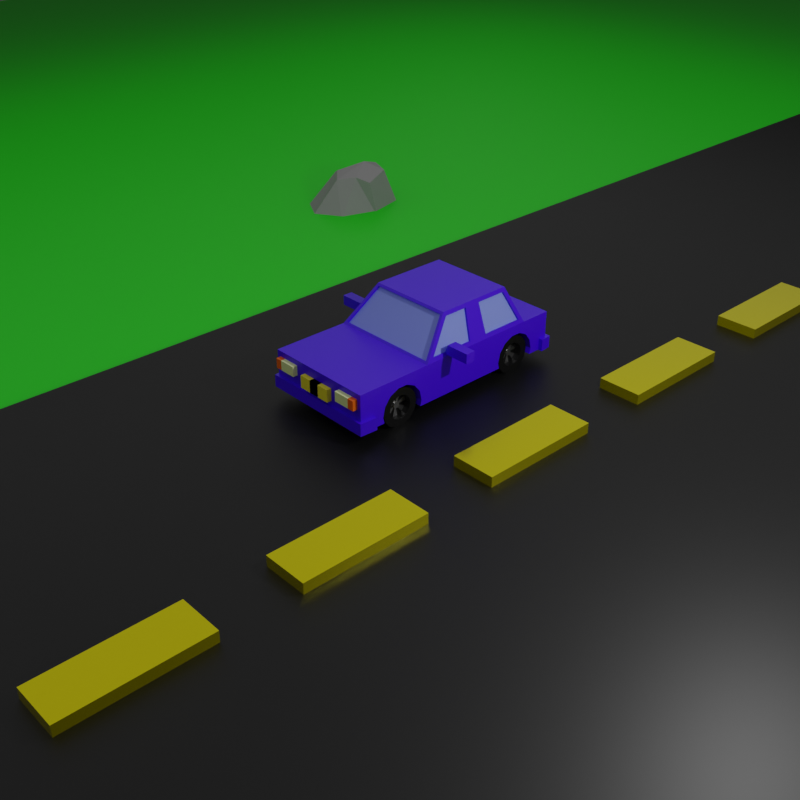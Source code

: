 # Source: LowPolyCar.blend  (saved by Blender 2.92.15; exported with 4.5.12 LTS)
import bpy
from mathutils import Matrix  # noqa: F401  (used for matrix-valued properties, if any)

bpy.ops.wm.read_factory_settings(use_empty=True)
scene = bpy.context.scene
scene.name = 'Scene'

# ---- collections
col_collection = bpy.data.collections.new('Collection'); scene.collection.children.link(col_collection)

# ---- materials (node trees are filled in below, after node groups)
mat_car = bpy.data.materials.new('Car')
mat_car.alpha_threshold = 0.0
mat_car.line_color = (0.0, 0.0, 0.0, 1.0)
mat_window = bpy.data.materials.new('Window')
mat_tire = bpy.data.materials.new('Tire')
mat_chrome = bpy.data.materials.new('Chrome')
mat_lights = bpy.data.materials.new('Lights')
mat_indicators = bpy.data.materials.new('Indicators')
mat_number_plate = bpy.data.materials.new('Number Plate')
mat_grass = bpy.data.materials.new('Grass')
mat_road = bpy.data.materials.new('Road')
mat_road_light = bpy.data.materials.new('Road Light')
mat_rock = bpy.data.materials.new('Rock')

# ---- material node trees
mat_car.use_nodes = True; mat_car.node_tree.nodes.clear()
_N = mat_car.node_tree.nodes; _L = mat_car.node_tree.links
n0 = _N.new('ShaderNodeOutputMaterial'); n0.name = 'Material Output'; n0.location = (300, 300)
n1 = _N.new('ShaderNodeBsdfPrincipled'); n1.name = 'Principled BSDF'; n1.location = (10, 300)
n1.distribution = 'GGX'
n1.subsurface_method = 'BURLEY'
n1.inputs[0].default_value = (0.05281, 0.0, 0.8, 1.0)
n1.inputs[2].default_value = 0.4
n1.inputs[3].default_value = 1.45
n1.inputs[27].default_value = (0.0, 0.0, 0.0, 1.0)
n1.inputs[28].default_value = 1.0
_L.new(n1.outputs[0], n0.inputs[0])
n0.is_active_output = True
mat_window.use_nodes = True; mat_window.node_tree.nodes.clear()
_N = mat_window.node_tree.nodes; _L = mat_window.node_tree.links
n0 = _N.new('ShaderNodeBsdfPrincipled'); n0.name = 'Principled BSDF'; n0.location = (10, 300)
n0.distribution = 'GGX'
n0.subsurface_method = 'BURLEY'
n0.inputs[0].default_value = (0.1925, 0.2474, 0.8, 1.0)
n0.inputs[3].default_value = 1.45
n0.inputs[27].default_value = (0.0, 0.0, 0.0, 1.0)
n0.inputs[28].default_value = 1.0
n1 = _N.new('ShaderNodeOutputMaterial'); n1.name = 'Material Output'; n1.location = (300, 300)
_L.new(n0.outputs[0], n1.inputs[0])
n1.is_active_output = True
mat_tire.use_nodes = True; mat_tire.node_tree.nodes.clear()
_N = mat_tire.node_tree.nodes; _L = mat_tire.node_tree.links
n0 = _N.new('ShaderNodeBsdfPrincipled'); n0.name = 'Principled BSDF'; n0.location = (10, 300)
n0.distribution = 'GGX'
n0.subsurface_method = 'BURLEY'
n0.inputs[0].default_value = (0.0, 0.0, 0.0, 1.0)
n0.inputs[3].default_value = 1.45
n0.inputs[27].default_value = (0.0, 0.0, 0.0, 1.0)
n0.inputs[28].default_value = 1.0
n1 = _N.new('ShaderNodeOutputMaterial'); n1.name = 'Material Output'; n1.location = (300, 300)
_L.new(n0.outputs[0], n1.inputs[0])
n1.is_active_output = True
mat_chrome.use_nodes = True; mat_chrome.node_tree.nodes.clear()
_N = mat_chrome.node_tree.nodes; _L = mat_chrome.node_tree.links
n0 = _N.new('ShaderNodeBsdfPrincipled'); n0.name = 'Principled BSDF'; n0.location = (10, 300)
n0.distribution = 'GGX'
n0.subsurface_method = 'BURLEY'
n0.inputs[0].default_value = (0.402, 0.402, 0.402, 1.0)
n0.inputs[1].default_value = 1.0
n0.inputs[2].default_value = 0.3734
n0.inputs[3].default_value = 1.45
n0.inputs[27].default_value = (0.0, 0.0, 0.0, 1.0)
n0.inputs[28].default_value = 1.0
n1 = _N.new('ShaderNodeOutputMaterial'); n1.name = 'Material Output'; n1.location = (300, 300)
_L.new(n0.outputs[0], n1.inputs[0])
n1.is_active_output = True
mat_lights.use_nodes = True; mat_lights.node_tree.nodes.clear()
_N = mat_lights.node_tree.nodes; _L = mat_lights.node_tree.links
n0 = _N.new('ShaderNodeBsdfPrincipled'); n0.name = 'Principled BSDF'; n0.location = (10, 300)
n0.distribution = 'GGX'
n0.subsurface_method = 'BURLEY'
n0.inputs[0].default_value = (0.7308, 0.8, 0.3749, 1.0)
n0.inputs[3].default_value = 1.45
n0.inputs[27].default_value = (0.0, 0.0, 0.0, 1.0)
n0.inputs[28].default_value = 1.0
n1 = _N.new('ShaderNodeOutputMaterial'); n1.name = 'Material Output'; n1.location = (300, 300)
_L.new(n0.outputs[0], n1.inputs[0])
n1.is_active_output = True
mat_indicators.use_nodes = True; mat_indicators.node_tree.nodes.clear()
_N = mat_indicators.node_tree.nodes; _L = mat_indicators.node_tree.links
n0 = _N.new('ShaderNodeBsdfPrincipled'); n0.name = 'Principled BSDF'; n0.location = (10, 300)
n0.distribution = 'GGX'
n0.subsurface_method = 'BURLEY'
n0.inputs[0].default_value = (0.8, 0.1284, 0.0, 1.0)
n0.inputs[3].default_value = 1.45
n0.inputs[27].default_value = (0.0, 0.0, 0.0, 1.0)
n0.inputs[28].default_value = 1.0
n1 = _N.new('ShaderNodeOutputMaterial'); n1.name = 'Material Output'; n1.location = (300, 300)
_L.new(n0.outputs[0], n1.inputs[0])
n1.is_active_output = True
mat_number_plate.use_nodes = True; mat_number_plate.node_tree.nodes.clear()
_N = mat_number_plate.node_tree.nodes; _L = mat_number_plate.node_tree.links
n0 = _N.new('ShaderNodeBsdfPrincipled'); n0.name = 'Principled BSDF'; n0.location = (10, 300)
n0.distribution = 'GGX'
n0.subsurface_method = 'BURLEY'
n0.inputs[0].default_value = (0.8, 0.6906, 0.0288, 1.0)
n0.inputs[3].default_value = 1.45
n0.inputs[27].default_value = (0.0, 0.0, 0.0, 1.0)
n0.inputs[28].default_value = 1.0
n1 = _N.new('ShaderNodeOutputMaterial'); n1.name = 'Material Output'; n1.location = (300, 300)
_L.new(n0.outputs[0], n1.inputs[0])
n1.is_active_output = True
mat_grass.use_nodes = True; mat_grass.node_tree.nodes.clear()
_N = mat_grass.node_tree.nodes; _L = mat_grass.node_tree.links
n0 = _N.new('ShaderNodeBsdfPrincipled'); n0.name = 'Principled BSDF'; n0.location = (10, 300)
n0.distribution = 'GGX'
n0.subsurface_method = 'BURLEY'
n0.inputs[0].default_value = (0.007218, 0.8, 0.0, 1.0)
n0.inputs[3].default_value = 1.45
n0.inputs[27].default_value = (0.0, 0.0, 0.0, 1.0)
n0.inputs[28].default_value = 1.0
n1 = _N.new('ShaderNodeOutputMaterial'); n1.name = 'Material Output'; n1.location = (300, 300)
_L.new(n0.outputs[0], n1.inputs[0])
n1.is_active_output = True
mat_road.use_nodes = True; mat_road.node_tree.nodes.clear()
_N = mat_road.node_tree.nodes; _L = mat_road.node_tree.links
n0 = _N.new('ShaderNodeBsdfPrincipled'); n0.name = 'Principled BSDF'; n0.location = (10, 300)
n0.distribution = 'GGX'
n0.subsurface_method = 'BURLEY'
n0.inputs[0].default_value = (0.0, 0.0, 0.0, 1.0)
n0.inputs[3].default_value = 1.45
n0.inputs[27].default_value = (0.0, 0.0, 0.0, 1.0)
n0.inputs[28].default_value = 1.0
n1 = _N.new('ShaderNodeOutputMaterial'); n1.name = 'Material Output'; n1.location = (300, 300)
_L.new(n0.outputs[0], n1.inputs[0])
n1.is_active_output = True
mat_road_light.use_nodes = True; mat_road_light.node_tree.nodes.clear()
_N = mat_road_light.node_tree.nodes; _L = mat_road_light.node_tree.links
n0 = _N.new('ShaderNodeBsdfPrincipled'); n0.name = 'Principled BSDF'; n0.location = (10, 300)
n0.distribution = 'GGX'
n0.subsurface_method = 'BURLEY'
n0.inputs[0].default_value = (0.8, 0.7079, 0.0, 1.0)
n0.inputs[1].default_value = 0.8101
n0.inputs[2].default_value = 0.2025
n0.inputs[3].default_value = 1.45
n0.inputs[27].default_value = (0.0, 0.0, 0.0, 1.0)
n0.inputs[28].default_value = 1.0
n1 = _N.new('ShaderNodeOutputMaterial'); n1.name = 'Material Output'; n1.location = (300, 300)
_L.new(n0.outputs[0], n1.inputs[0])
n1.is_active_output = True
mat_rock.use_nodes = True; mat_rock.node_tree.nodes.clear()
_N = mat_rock.node_tree.nodes; _L = mat_rock.node_tree.links
n0 = _N.new('ShaderNodeBsdfPrincipled'); n0.name = 'Principled BSDF'; n0.location = (10, 300)
n0.distribution = 'GGX'
n0.subsurface_method = 'BURLEY'
n0.inputs[0].default_value = (0.281, 0.281, 0.281, 1.0)
n0.inputs[3].default_value = 1.45
n0.inputs[27].default_value = (0.0, 0.0, 0.0, 1.0)
n0.inputs[28].default_value = 1.0
n1 = _N.new('ShaderNodeOutputMaterial'); n1.name = 'Material Output'; n1.location = (300, 300)
_L.new(n0.outputs[0], n1.inputs[0])
n1.is_active_output = True

# ---- world
world_world = bpy.data.worlds.new('World'); scene.world = world_world
world_world.use_nodes = True; world_world.node_tree.nodes.clear()
_N = world_world.node_tree.nodes; _L = world_world.node_tree.links
n0 = _N.new('ShaderNodeOutputWorld'); n0.name = 'World Output'; n0.location = (300, 300)
n1 = _N.new('ShaderNodeBackground'); n1.name = 'Background'; n1.location = (10, 300)
n1.inputs[0].default_value = (0.05088, 0.05088, 0.05088, 1.0)
_L.new(n1.outputs[0], n0.inputs[0])
n0.is_active_output = True
world_world.color = (0.05088, 0.05088, 0.05088)
world_world.use_sun_shadow = False
world_world.sun_shadow_jitter_overblur = 0.0

# ---- cameras
cam_camera = bpy.data.cameras.new('Camera')
cam_camera.clip_end = 100.0
cam_camera.ortho_scale = 7.314

# ---- lights
light_light = bpy.data.lights.new('Light', 'POINT')
light_light.transmission_factor = 0.0
light_light.energy = 1000.0
light_light.shadow_soft_size = 0.1
light_light.shadow_maximum_resolution = 0.006
light_light.use_absolute_resolution = True
light_area = bpy.data.lights.new('Area', 'AREA')
light_area.transmission_factor = 0.0
light_area.energy = 2057.0
light_area.shadow_soft_size = 1.0
light_area.shadow_maximum_resolution = 0.006
light_area.use_absolute_resolution = True
light_area.size = 1.0
light_area.size_y = 1.0

# ---- meshes
me_cube = bpy.data.meshes.new('Cube')
me_cube.from_pydata([(0.9748, 1.699, 0.4066), (1.0, 1.804, -0.3389), (1.0, -1.804, 0.3389), (1.0, -1.804, -0.3389), (-0.9748, 1.699, 0.4066), (-1.0, 1.804, -0.3389), (-1.0, -1.804, 0.3389), (-1.0, -1.804, -0.3389), (-1.0, -0.4302, -0.3389), (0.9748, -0.2758, 0.4066), (-0.9748, -0.2758, 0.4066), (1.0, -0.4302, -0.3389), (-0.7868, 0.1742, 0.9117), (-0.7868, 1.489, 0.9117), (0.7868, 1.489, 0.9117), (0.7868, 0.1742, 0.9117), (1.0, 2.383, -0.3389), (-1.0, 2.383, -0.3389), (1.0, 2.383, 0.3389), (-1.0, 2.383, 0.3389), (-0.9748, 0.547, 0.4066), (-0.9748, 0.9071, 0.4066), (1.0, 0.6105, -0.3389), (1.0, 0.8345, -0.3389), (-1.0, 0.8345, -0.3389), (-1.0, 0.6105, -0.3389), (0.9748, 0.9071, 0.4066), (0.9748, 0.547, 0.4066), (-0.7868, 0.6162, 0.9117), (-0.7868, 0.9101, 0.9117), (0.7868, 0.9101, 0.9117), (0.7868, 0.6162, 0.9117), (-1.0, 0.8345, 0.3389), (-0.9302, 1.785, 0.3849), (1.0, 0.6105, 0.3389), (0.9344, -0.3971, 0.3761), (-0.7616, 0.8383, 0.9793), (-0.726, 1.557, 0.9333), (0.7616, 0.6982, 0.9793), (0.7237, 0.1073, 0.9421), (0.726, 1.557, 0.9333), (0.9302, 1.785, 0.3849), (-0.7237, 0.1073, 0.9421), (-0.9344, -0.3971, 0.3761), (-1.0, 0.6105, 0.3389), (1.0, 0.8345, 0.3389), (-0.7616, 0.6982, 0.9793), (0.7616, 0.8383, 0.9793), (-1.0, 1.804, 0.3389), (1.0, 1.804, 0.3389), (-1.0, -0.4302, 0.3389), (1.0, -0.4302, 0.3389), (-0.7616, 1.538, 0.9793), (0.7616, 1.538, 0.9793), (-0.7616, 0.1405, 0.9793), (0.7616, 0.1405, 0.9793), (-0.9388, 0.9071, 0.3932), (-0.9388, 1.699, 0.3932), (0.9388, 0.547, 0.3932), (0.9388, -0.2758, 0.3932), (-0.7508, 0.9101, 0.8983), (-0.7508, 1.489, 0.8983), (0.7508, 0.6162, 0.8983), (0.7508, 0.1742, 0.8983), (0.7508, 1.489, 0.8983), (0.9388, 1.699, 0.3932), (-0.7508, 0.1742, 0.8983), (-0.9388, -0.2758, 0.3932), (-0.9388, 0.547, 0.3932), (0.9388, 0.9071, 0.3932), (-0.7508, 0.6162, 0.8983), (0.7508, 0.9101, 0.8983), (-0.9302, 1.75, 0.3702), (0.9302, 1.75, 0.3702), (-0.9344, -0.3684, 0.3506), (0.9344, -0.3684, 0.3506), (-0.726, 1.522, 0.9186), (0.726, 1.522, 0.9186), (-0.7237, 0.136, 0.9166), (0.7237, 0.136, 0.9166), (-1.0, -1.537, -0.3389), (1.0, -1.537, 0.3389), (-1.0, -1.537, 0.3389), (1.0, -1.537, -0.3389), (1.0, 1.804, -0.1216), (-1.0, -1.804, -0.1216), (1.0, -1.804, -0.1216), (-1.0, 1.804, -0.1216), (1.0, -0.4302, -0.1216), (-1.0, -0.4302, -0.1216), (1.0, 2.383, -0.1216), (-1.0, 2.383, -0.1216), (1.0, 0.8345, -0.1216), (1.0, 0.6105, -0.1216), (-1.0, 0.6105, -0.1216), (-1.0, 0.8345, -0.1216), (-1.0, -1.537, -0.1216), (1.0, -1.537, -0.1216), (-1.068, -1.537, -0.3389), (-1.048, -1.852, -0.3389), (1.048, -1.852, -0.1216), (1.048, -1.852, -0.3389), (1.068, -1.537, -0.3389), (-1.068, -1.537, -0.1216), (1.068, -1.537, -0.1216), (-1.048, -1.852, -0.1216), (1.0, 2.227, 0.3389), (-1.0, 2.227, 0.3389), (1.0, 2.227, -0.3389), (-1.0, 2.227, -0.3389), (-1.0, 2.227, -0.1216), (1.0, 2.227, -0.1216), (1.057, 2.44, -0.3389), (-1.057, 2.44, -0.3389), (1.057, 2.44, -0.1216), (-1.057, 2.44, -0.1216), (1.081, 2.227, -0.3389), (-1.081, 2.227, -0.1216), (1.081, 2.227, -0.1216), (-1.081, 2.227, -0.3389)], [], [(81, 82, 6, 2), (86, 2, 6, 85), (95, 32, 48, 87), (80, 83, 3, 7), (97, 81, 2, 86), (107, 106, 18, 19), (93, 34, 51, 88), (25, 22, 11, 8), (96, 82, 50, 89), (10, 12, 66, 67), (38, 46, 54, 55), (27, 31, 62, 58), (33, 37, 76, 72), (15, 9, 59, 63), (91, 19, 18, 90), (110, 91, 115, 117), (110, 107, 19, 91), (108, 109, 17, 16), (28, 20, 68, 70), (32, 44, 46, 36), (39, 42, 78, 79), (34, 45, 47, 38), (53, 52, 36, 47), (47, 36, 46, 38), (5, 1, 23, 24), (24, 23, 22, 25), (84, 49, 45, 92), (92, 45, 34, 93), (89, 50, 44, 94), (94, 44, 32, 95), (21, 4, 48, 32), (27, 9, 51, 34), (13, 29, 36, 52), (15, 31, 38, 55), (4, 13, 52, 48), (14, 0, 49, 53), (9, 15, 55, 51), (12, 10, 50, 54), (10, 20, 44, 50), (0, 26, 45, 49), (28, 12, 54, 46), (30, 14, 53, 47), (29, 21, 32, 36), (20, 28, 46, 44), (31, 27, 34, 38), (26, 30, 47, 45), (33, 41, 49, 48), (35, 43, 50, 51), (40, 37, 52, 53), (42, 39, 55, 54), (37, 33, 48, 52), (41, 40, 53, 49), (39, 35, 51, 55), (43, 42, 54, 50), (73, 72, 76, 77), (74, 75, 79, 78), (69, 65, 64, 71), (68, 67, 66, 70), (57, 56, 60, 61), (59, 58, 62, 63), (40, 41, 73, 77), (4, 21, 56, 57), (30, 26, 69, 71), (20, 10, 67, 68), (35, 39, 79, 75), (9, 27, 58, 59), (26, 0, 65, 69), (42, 43, 74, 78), (29, 13, 61, 60), (41, 33, 72, 73), (12, 28, 70, 66), (31, 15, 63, 62), (43, 35, 75, 74), (14, 30, 71, 64), (13, 4, 57, 61), (37, 40, 77, 76), (21, 29, 60, 56), (0, 14, 64, 65), (85, 6, 82, 96), (88, 51, 81, 97), (8, 11, 83, 80), (51, 50, 82, 81), (11, 88, 97, 83), (86, 85, 105, 100), (25, 94, 95, 24), (8, 89, 94, 25), (23, 92, 93, 22), (1, 84, 92, 23), (91, 90, 114, 115), (106, 111, 90, 18), (108, 16, 112, 116), (80, 96, 89, 8), (22, 93, 88, 11), (96, 80, 98, 103), (24, 95, 87, 5), (7, 3, 101, 99), (99, 105, 103, 98), (102, 104, 100, 101), (101, 100, 105, 99), (97, 86, 100, 104), (80, 7, 99, 98), (83, 97, 104, 102), (3, 83, 102, 101), (85, 96, 103, 105), (49, 84, 111, 106), (5, 87, 110, 109), (1, 5, 109, 108), (87, 48, 107, 110), (84, 1, 108, 111), (48, 49, 106, 107), (118, 116, 112, 114), (119, 117, 115, 113), (113, 115, 114, 112), (109, 110, 117, 119), (16, 17, 113, 112), (17, 109, 119, 113), (111, 108, 116, 118), (90, 111, 118, 114)])
me_cube.polygons.foreach_set('material_index', [0, 0, 0, 0, 0, 0, 0, 0, 0, 0, 0, 0, 0, 0, 0, 0, 0, 0, 0, 0, 0, 0, 0, 0, 0, 0, 0, 0, 0, 0, 0, 0, 0, 0, 0, 0, 0, 0, 0, 0, 0, 0, 0, 0, 0, 0, 0, 0, 0, 0, 0, 0, 0, 0, 1, 1, 1, 1, 1, 1, 0, 0, 0, 0, 0, 0, 0, 0, 0, 0, 0, 0, 0, 0, 0, 0, 0, 0, 0, 0, 0, 0, 0, 0, 0, 0, 0, 0, 0, 0, 0, 0, 0, 0, 0, 0, 0, 0, 0, 0, 0, 0, 0, 0, 0, 0, 0, 0, 0, 0, 0, 0, 0, 0, 0, 0, 0, 0])
_uv = me_cube.uv_layers.new(name='UVMap')
_uv.uv.foreach_set('vector', [0.625, 0.7315, 0.875, 0.7315, 0.875, 0.75, 0.625, 0.75, 0.4552, 0.75, 0.625, 0.75, 0.625, 1.0, 0.4552, 1.0, 0.4552, 0.1984, 0.625, 0.1984, 0.625, 0.25, 0.4552, 0.25, 0.125, 0.7315, 0.375, 0.7315, 0.375, 0.75, 0.125, 0.75, 0.4552, 0.7315, 0.625, 0.7315, 0.625, 0.75, 0.4552, 0.75, 0.625, 0.25, 0.625, 0.5, 0.625, 0.5, 0.625, 0.25, 0.4552, 0.6032, 0.625, 0.6032, 0.625, 0.6548, 0.4552, 0.6548, 0.125, 0.6032, 0.375, 0.6032, 0.375, 0.6548, 0.125, 0.6548, 0.4552, 0.0185, 0.625, 0.0185, 0.625, 0.0952, 0.4552, 0.0952, 0.625, 0.1029, 0.625, 0.1259, 0.625, 0.1259, 0.625, 0.1029, 0.625, 0.5847, 0.875, 0.5847, 0.875, 0.6271, 0.625, 0.6271, 0.625, 0.6053, 0.625, 0.5918, 0.625, 0.5918, 0.625, 0.6053, 0.625, 0.2569, 0.625, 0.2578, 0.625, 0.2578, 0.625, 0.2569, 0.625, 0.6241, 0.625, 0.6471, 0.625, 0.6471, 0.625, 0.6241, 0.4552, 0.25, 0.625, 0.25, 0.625, 0.5, 0.4552, 0.5, 0.4552, 0.25, 0.4552, 0.25, 0.4552, 0.25, 0.4552, 0.25, 0.4552, 0.25, 0.625, 0.25, 0.625, 0.25, 0.4552, 0.25, 0.375, 0.5, 0.125, 0.5, 0.125, 0.5, 0.375, 0.5, 0.625, 0.1582, 0.625, 0.1447, 0.625, 0.1447, 0.625, 0.1582, 0.625, 0.1984, 0.625, 0.1468, 0.625, 0.1653, 0.625, 0.2076, 0.6328, 0.6287, 0.8672, 0.6287, 0.8672, 0.6287, 0.6328, 0.6287, 0.625, 0.6032, 0.625, 0.5516, 0.625, 0.5424, 0.625, 0.5847, 0.625, 0.5, 0.875, 0.5, 0.875, 0.5424, 0.625, 0.5424, 0.625, 0.5424, 0.875, 0.5424, 0.875, 0.5847, 0.625, 0.5847, 0.125, 0.5, 0.375, 0.5, 0.375, 0.5516, 0.125, 0.5516, 0.125, 0.5516, 0.375, 0.5516, 0.375, 0.6032, 0.125, 0.6032, 0.4552, 0.5, 0.625, 0.5, 0.625, 0.5516, 0.4552, 0.5516, 0.4552, 0.5516, 0.625, 0.5516, 0.625, 0.6032, 0.4552, 0.6032, 0.4552, 0.0952, 0.625, 0.0952, 0.625, 0.1468, 0.4552, 0.1468, 0.4552, 0.1468, 0.625, 0.1468, 0.625, 0.1984, 0.4552, 0.1984, 0.625, 0.2033, 0.625, 0.2458, 0.625, 0.25, 0.625, 0.1984, 0.625, 0.6053, 0.625, 0.6471, 0.625, 0.6548, 0.625, 0.6032, 0.625, 0.2455, 0.625, 0.2109, 0.625, 0.2076, 0.625, 0.25, 0.625, 0.6241, 0.625, 0.5918, 0.625, 0.5847, 0.625, 0.6271, 0.625, 0.2458, 0.625, 0.2455, 0.625, 0.25, 0.625, 0.25, 0.625, 0.5045, 0.625, 0.5042, 0.625, 0.5, 0.625, 0.5, 0.625, 0.6471, 0.625, 0.6241, 0.625, 0.6271, 0.625, 0.6548, 0.625, 0.1259, 0.625, 0.1029, 0.625, 0.0952, 0.625, 0.1229, 0.625, 0.1029, 0.625, 0.1447, 0.625, 0.1468, 0.625, 0.0952, 0.625, 0.5042, 0.625, 0.5467, 0.625, 0.5516, 0.625, 0.5, 0.625, 0.1582, 0.625, 0.1259, 0.625, 0.1229, 0.625, 0.1653, 0.625, 0.5391, 0.625, 0.5045, 0.625, 0.5, 0.625, 0.5424, 0.625, 0.2109, 0.625, 0.2033, 0.625, 0.1984, 0.625, 0.2076, 0.625, 0.1447, 0.625, 0.1582, 0.625, 0.1653, 0.625, 0.1468, 0.625, 0.5918, 0.625, 0.6053, 0.625, 0.6032, 0.625, 0.5847, 0.625, 0.5467, 0.625, 0.5391, 0.625, 0.5424, 0.625, 0.5516, 0.625, 0.2569, 0.625, 0.4931, 0.625, 0.5, 0.625, 0.25, 0.6318, 0.6532, 0.8682, 0.6532, 0.875, 0.6548, 0.625, 0.6548, 0.625, 0.4922, 0.625, 0.2578, 0.625, 0.25, 0.625, 0.5, 0.8672, 0.6287, 0.6328, 0.6287, 0.625, 0.6271, 0.875, 0.6271, 0.625, 0.2578, 0.625, 0.2569, 0.625, 0.25, 0.625, 0.25, 0.625, 0.4931, 0.625, 0.4922, 0.625, 0.5, 0.625, 0.5, 0.6328, 0.6287, 0.6318, 0.6532, 0.625, 0.6548, 0.625, 0.6271, 0.8682, 0.6532, 0.8672, 0.6287, 0.875, 0.6271, 0.875, 0.6548, 0.625, 0.4931, 0.625, 0.2569, 0.625, 0.2578, 0.625, 0.4922, 0.8682, 0.6532, 0.6318, 0.6532, 0.6328, 0.6287, 0.8672, 0.6287, 0.625, 0.5467, 0.625, 0.5042, 0.625, 0.5045, 0.625, 0.5391, 0.625, 0.1447, 0.625, 0.1029, 0.625, 0.1259, 0.625, 0.1582, 0.625, 0.2458, 0.625, 0.2033, 0.625, 0.2109, 0.625, 0.2455, 0.625, 0.6471, 0.625, 0.6053, 0.625, 0.5918, 0.625, 0.6241, 0.625, 0.4922, 0.625, 0.4931, 0.625, 0.4931, 0.625, 0.4922, 0.625, 0.2458, 0.625, 0.2033, 0.625, 0.2033, 0.625, 0.2458, 0.625, 0.5391, 0.625, 0.5467, 0.625, 0.5467, 0.625, 0.5391, 0.625, 0.1447, 0.625, 0.1029, 0.625, 0.1029, 0.625, 0.1447, 0.6318, 0.6532, 0.6328, 0.6287, 0.6328, 0.6287, 0.6318, 0.6532, 0.625, 0.6471, 0.625, 0.6053, 0.625, 0.6053, 0.625, 0.6471, 0.625, 0.5467, 0.625, 0.5042, 0.625, 0.5042, 0.625, 0.5467, 0.8672, 0.6287, 0.8682, 0.6532, 0.8682, 0.6532, 0.8672, 0.6287, 0.625, 0.2109, 0.625, 0.2455, 0.625, 0.2455, 0.625, 0.2109, 0.625, 0.4931, 0.625, 0.2569, 0.625, 0.2569, 0.625, 0.4931, 0.625, 0.1259, 0.625, 0.1582, 0.625, 0.1582, 0.625, 0.1259, 0.625, 0.5918, 0.625, 0.6241, 0.625, 0.6241, 0.625, 0.5918, 0.8682, 0.6532, 0.6318, 0.6532, 0.6318, 0.6532, 0.8682, 0.6532, 0.625, 0.5045, 0.625, 0.5391, 0.625, 0.5391, 0.625, 0.5045, 0.625, 0.2455, 0.625, 0.2458, 0.625, 0.2458, 0.625, 0.2455, 0.625, 0.2578, 0.625, 0.4922, 0.625, 0.4922, 0.625, 0.2578, 0.625, 0.2033, 0.625, 0.2109, 0.625, 0.2109, 0.625, 0.2033, 0.625, 0.5042, 0.625, 0.5045, 0.625, 0.5045, 0.625, 0.5042, 0.4552, 0.0, 0.625, 0.0, 0.625, 0.0185, 0.4552, 0.0185, 0.4552, 0.6548, 0.625, 0.6548, 0.625, 0.7315, 0.4552, 0.7315, 0.125, 0.6548, 0.375, 0.6548, 0.375, 0.7315, 0.125, 0.7315, 0.625, 0.6548, 0.875, 0.6548, 0.875, 0.7315, 0.625, 0.7315, 0.375, 0.6548, 0.4552, 0.6548, 0.4552, 0.7315, 0.375, 0.7315, 0.4552, 0.75, 0.4552, 1.0, 0.4552, 1.0, 0.4552, 0.75, 0.375, 0.1468, 0.4552, 0.1468, 0.4552, 0.1984, 0.375, 0.1984, 0.375, 0.0952, 0.4552, 0.0952, 0.4552, 0.1468, 0.375, 0.1468, 0.375, 0.5516, 0.4552, 0.5516, 0.4552, 0.6032, 0.375, 0.6032, 0.375, 0.5, 0.4552, 0.5, 0.4552, 0.5516, 0.375, 0.5516, 0.4552, 0.25, 0.4552, 0.5, 0.4552, 0.5, 0.4552, 0.25, 0.625, 0.5, 0.4552, 0.5, 0.4552, 0.5, 0.625, 0.5, 0.375, 0.5, 0.375, 0.5, 0.375, 0.5, 0.375, 0.5, 0.375, 0.0185, 0.4552, 0.0185, 0.4552, 0.0952, 0.375, 0.0952, 0.375, 0.6032, 0.4552, 0.6032, 0.4552, 0.6548, 0.375, 0.6548, 0.4552, 0.0185, 0.375, 0.0185, 0.375, 0.0185, 0.4552, 0.0185, 0.375, 0.1984, 0.4552, 0.1984, 0.4552, 0.25, 0.375, 0.25, 0.125, 0.75, 0.375, 0.75, 0.375, 0.75, 0.125, 0.75, 0.375, 0.0, 0.4552, 0.0, 0.4552, 0.0185, 0.375, 0.0185, 0.375, 0.7315, 0.4552, 0.7315, 0.4552, 0.75, 0.375, 0.75, 0.375, 0.75, 0.4552, 0.75, 0.4552, 1.0, 0.375, 1.0, 0.4552, 0.7315, 0.4552, 0.75, 0.4552, 0.75, 0.4552, 0.7315, 0.125, 0.7315, 0.125, 0.75, 0.125, 0.75, 0.125, 0.7315, 0.375, 0.7315, 0.4552, 0.7315, 0.4552, 0.7315, 0.375, 0.7315, 0.375, 0.75, 0.375, 0.7315, 0.375, 0.7315, 0.375, 0.75, 0.4552, 0.0, 0.4552, 0.0185, 0.4552, 0.0185, 0.4552, 0.0, 0.625, 0.5, 0.4552, 0.5, 0.4552, 0.5, 0.625, 0.5, 0.375, 0.25, 0.4552, 0.25, 0.4552, 0.25, 0.375, 0.25, 0.375, 0.5, 0.125, 0.5, 0.125, 0.5, 0.375, 0.5, 0.4552, 0.25, 0.625, 0.25, 0.625, 0.25, 0.4552, 0.25, 0.4552, 0.5, 0.375, 0.5, 0.375, 0.5, 0.4552, 0.5, 0.625, 0.25, 0.625, 0.5, 0.625, 0.5, 0.625, 0.25, 0.4552, 0.5, 0.375, 0.5, 0.375, 0.5, 0.4552, 0.5, 0.375, 0.25, 0.4552, 0.25, 0.4552, 0.25, 0.375, 0.25, 0.375, 0.25, 0.4552, 0.25, 0.4552, 0.5, 0.375, 0.5, 0.375, 0.25, 0.4552, 0.25, 0.4552, 0.25, 0.375, 0.25, 0.375, 0.5, 0.125, 0.5, 0.125, 0.5, 0.375, 0.5, 0.125, 0.5, 0.125, 0.5, 0.125, 0.5, 0.125, 0.5, 0.4552, 0.5, 0.375, 0.5, 0.375, 0.5, 0.4552, 0.5, 0.4552, 0.5, 0.4552, 0.5, 0.4552, 0.5, 0.4552, 0.5])
me_cube.materials.append(mat_car)
me_cube.materials.append(mat_window)
me_cube.use_remesh_preserve_volume = False
me_cube.use_remesh_preserve_attributes = False
me_cube.use_mirror_vertex_groups = False
me_cube.update()
me_cylinder = bpy.data.meshes.new('Cylinder')
me_cylinder.from_pydata([(0.0, 1.0, -1.0), (0.0, 1.0, 1.0), (0.4339, 0.901, -1.0), (0.4339, 0.901, 1.0), (0.7818, 0.6235, -1.0), (0.7818, 0.6235, 1.0), (0.9749, 0.2225, -1.0), (0.9749, 0.2225, 1.0), (0.9749, -0.2225, -1.0), (0.9749, -0.2225, 1.0), (0.7818, -0.6235, -1.0), (0.7818, -0.6235, 1.0), (0.4339, -0.901, -1.0), (0.4339, -0.901, 1.0), (1.51e-07, -1.0, -1.0), (1.51e-07, -1.0, 1.0), (-0.4339, -0.901, -1.0), (-0.4339, -0.901, 1.0), (-0.7818, -0.6235, -1.0), (-0.7818, -0.6235, 1.0), (-0.9749, -0.2225, -1.0), (-0.9749, -0.2225, 1.0), (-0.9749, 0.2225, -1.0), (-0.9749, 0.2225, 1.0), (-0.7818, 0.6235, -1.0), (-0.7818, 0.6235, 1.0), (-0.4339, 0.901, -1.0), (-0.4339, 0.901, 1.0)], [], [(0, 1, 3, 2), (2, 3, 5, 4), (4, 5, 7, 6), (6, 7, 9, 8), (8, 9, 11, 10), (10, 11, 13, 12), (12, 13, 15, 14), (14, 15, 17, 16), (16, 17, 19, 18), (18, 19, 21, 20), (20, 21, 23, 22), (22, 23, 25, 24), (3, 1, 27, 25, 23, 21, 19, 17, 15, 13, 11, 9, 7, 5), (24, 25, 27, 26), (26, 27, 1, 0), (0, 2, 4, 6, 8, 10, 12, 14, 16, 18, 20, 22, 24, 26)])
_uv = me_cylinder.uv_layers.new(name='UVMap')
_uv.uv.foreach_set('vector', [1.0, 0.5, 1.0, 1.0, 0.9286, 1.0, 0.9286, 0.5, 0.9286, 0.5, 0.9286, 1.0, 0.8571, 1.0, 0.8571, 0.5, 0.8571, 0.5, 0.8571, 1.0, 0.7857, 1.0, 0.7857, 0.5, 0.7857, 0.5, 0.7857, 1.0, 0.7143, 1.0, 0.7143, 0.5, 0.7143, 0.5, 0.7143, 1.0, 0.6429, 1.0, 0.6429, 0.5, 0.6429, 0.5, 0.6429, 1.0, 0.5714, 1.0, 0.5714, 0.5, 0.5714, 0.5, 0.5714, 1.0, 0.5, 1.0, 0.5, 0.5, 0.5, 0.5, 0.5, 1.0, 0.4286, 1.0, 0.4286, 0.5, 0.4286, 0.5, 0.4286, 1.0, 0.3571, 1.0, 0.3571, 0.5, 0.3571, 0.5, 0.3571, 1.0, 0.2857, 1.0, 0.2857, 0.5, 0.2857, 0.5, 0.2857, 1.0, 0.2143, 1.0, 0.2143, 0.5, 0.2143, 0.5, 0.2143, 1.0, 0.1429, 1.0, 0.1429, 0.5, 0.3541, 0.4662, 0.25, 0.49, 0.1459, 0.4662, 0.06236, 0.3996, 0.01602, 0.3034, 0.01602, 0.1966, 0.06236, 0.1004, 0.1459, 0.03377, 0.25, 0.01, 0.3541, 0.03377, 0.4376, 0.1004, 0.484, 0.1966, 0.484, 0.3034, 0.4376, 0.3996, 0.1429, 0.5, 0.1429, 1.0, 0.07143, 1.0, 0.07143, 0.5, 0.07143, 0.5, 0.07143, 1.0, -1.341e-07, 1.0, -1.341e-07, 0.5, 0.75, 0.49, 0.8541, 0.4662, 0.9376, 0.3996, 0.984, 0.3034, 0.984, 0.1966, 0.9376, 0.1004, 0.8541, 0.03377, 0.75, 0.01, 0.6459, 0.03377, 0.5624, 0.1004, 0.516, 0.1966, 0.516, 0.3034, 0.5624, 0.3996, 0.6459, 0.4662])
me_cylinder.use_remesh_fix_poles = True
me_cylinder.use_remesh_preserve_attributes = False
me_cylinder.use_mirror_vertex_groups = False
me_cylinder.update()
me_cylinder_001 = bpy.data.meshes.new('Cylinder.001')
me_cylinder_001.from_pydata([(0.0, 1.0, -1.0), (-5.774e-08, 0.6222, 1.0), (0.4339, 0.901, -1.0), (0.27, 0.5606, 1.0), (0.7818, 0.6235, -1.0), (0.4865, 0.388, 1.0), (0.9749, 0.2225, -1.0), (0.6066, 0.1385, 1.0), (0.9749, -0.2225, -1.0), (0.6066, -0.1385, 1.0), (0.7818, -0.6235, -1.0), (0.4865, -0.388, 1.0), (0.4339, -0.901, -1.0), (0.27, -0.5606, 1.0), (1.51e-07, -1.0, -1.0), (9.903e-08, -0.6222, 1.0), (-0.4339, -0.901, -1.0), (-0.27, -0.5606, 1.0), (-0.7818, -0.6235, -1.0), (-0.4865, -0.388, 1.0), (-0.9749, -0.2225, -1.0), (-0.6066, -0.1385, 1.0), (-0.9749, 0.2225, -1.0), (-0.6066, 0.1385, 1.0), (-0.7818, 0.6235, -1.0), (-0.4865, 0.388, 1.0), (-0.4339, 0.901, -1.0), (-0.27, 0.5606, 1.0), (0.4339, 0.901, 1.0), (0.0, 1.0, 1.0), (0.7818, 0.6235, 1.0), (0.9749, 0.2225, 1.0), (0.9749, -0.2225, 1.0), (0.7818, -0.6235, 1.0), (0.4339, -0.901, 1.0), (1.51e-07, -1.0, 1.0), (-0.4339, -0.901, 1.0), (-0.7818, -0.6235, 1.0), (-0.9749, -0.2225, 1.0), (-0.9749, 0.2225, 1.0), (-0.7818, 0.6235, 1.0), (-0.4339, 0.901, 1.0), (0.07036, 0.1461, 0.06781), (-1.703e-07, 0.1622, 0.06781), (0.1268, 0.1011, 0.06781), (0.1581, 0.03608, 0.06781), (0.1581, -0.03608, 0.06781), (0.1268, -0.1011, 0.06781), (0.07036, -0.1461, 0.06781), (4.629e-08, -0.1622, 0.06781), (-0.07036, -0.1461, 0.06781), (-0.1268, -0.1011, 0.06781), (-0.1581, -0.03608, 0.06781), (-0.1581, 0.03608, 0.06781), (-0.1268, 0.1011, 0.06781), (-0.07036, 0.1461, 0.06781), (0.27, 0.5606, 0.06781), (-5.774e-08, 0.6222, 0.06781), (0.4865, 0.388, 0.06781), (0.6066, 0.1385, 0.06781), (0.6066, -0.1385, 0.06781), (0.4865, -0.388, 0.06781), (0.27, -0.5606, 0.06781), (9.903e-08, -0.6222, 0.06781), (-0.27, -0.5606, 0.06781), (-0.4865, -0.388, 0.06781), (-0.6066, -0.1385, 0.06781), (-0.6066, 0.1385, 0.06781), (-0.4865, 0.388, 0.06781), (-0.27, 0.5606, 0.06781), (0.07036, 0.1461, 0.3039), (-1.712e-07, 0.1622, 0.3039), (0.1268, 0.1011, 0.3039), (0.1581, 0.03608, 0.3039), (0.1581, -0.03608, 0.3039), (0.1268, -0.1011, 0.3039), (0.07036, -0.1461, 0.3039), (4.539e-08, -0.1622, 0.3039), (-0.07036, -0.1461, 0.3039), (-0.1268, -0.1011, 0.3039), (-0.1581, -0.03608, 0.3039), (-0.1581, 0.03608, 0.3039), (-0.1268, 0.1011, 0.3039), (-0.07036, 0.1461, 0.3039), (0.27, 0.5606, -0.1239), (-5.774e-08, 0.6222, -0.1239), (0.6066, 0.1385, -0.1239), (0.4865, 0.388, -0.1239), (0.4865, -0.388, -0.1239), (0.6066, -0.1385, -0.1239), (9.903e-08, -0.6222, -0.1239), (0.27, -0.5606, -0.1239), (-0.4865, -0.388, -0.1239), (-0.27, -0.5606, -0.1239), (-0.6066, 0.1385, -0.1239), (-0.6066, -0.1385, -0.1239), (-0.27, 0.5606, -0.1239), (-0.4865, 0.388, -0.1239), (0.07036, 0.1461, -0.1239), (-1.703e-07, 0.1622, -0.1239), (0.1581, 0.03608, -0.1239), (0.1268, 0.1011, -0.1239), (0.1268, -0.1011, -0.1239), (0.1581, -0.03608, -0.1239), (4.629e-08, -0.1622, -0.1239), (0.07036, -0.1461, -0.1239), (-0.1268, -0.1011, -0.1239), (-0.07036, -0.1461, -0.1239), (-0.1581, 0.03608, -0.1239), (-0.1581, -0.03608, -0.1239), (-0.07036, 0.1461, -0.1239), (-0.1268, 0.1011, -0.1239)], [], [(0, 29, 28, 2), (2, 28, 30, 4), (4, 30, 31, 6), (6, 31, 32, 8), (8, 32, 33, 10), (10, 33, 34, 12), (12, 34, 35, 14), (14, 35, 36, 16), (16, 36, 37, 18), (18, 37, 38, 20), (20, 38, 39, 22), (22, 39, 40, 24), (5, 3, 56, 58), (24, 40, 41, 26), (26, 41, 29, 0), (0, 2, 4, 6, 8, 10, 12, 14, 16, 18, 20, 22, 24, 26), (1, 3, 28, 29), (3, 5, 30, 28), (5, 7, 31, 30), (7, 9, 32, 31), (9, 11, 33, 32), (11, 13, 34, 33), (13, 15, 35, 34), (15, 17, 36, 35), (17, 19, 37, 36), (19, 21, 38, 37), (21, 23, 39, 38), (23, 25, 40, 39), (25, 27, 41, 40), (27, 1, 29, 41), (55, 54, 82, 83), (21, 19, 65, 66), (7, 5, 58, 59), (23, 21, 66, 67), (9, 7, 59, 60), (25, 23, 67, 68), (11, 9, 60, 61), (27, 25, 68, 69), (13, 11, 61, 62), (1, 27, 69, 57), (15, 13, 62, 63), (17, 15, 63, 64), (3, 1, 57, 56), (19, 17, 64, 65), (58, 44, 101, 87), (42, 44, 58, 56), (44, 45, 100, 101), (45, 46, 60, 59), (42, 56, 84, 98), (47, 48, 62, 61), (59, 58, 87, 86), (49, 50, 64, 63), (57, 43, 99, 85), (51, 52, 66, 65), (55, 69, 96, 110), (53, 54, 68, 67), (43, 42, 98, 99), (55, 43, 57, 69), (70, 71, 83, 82, 81, 80, 79, 78, 77, 76, 75, 74, 73, 72), (48, 47, 75, 76), (43, 55, 83, 71), (49, 48, 76, 77), (50, 49, 77, 78), (42, 43, 71, 70), (51, 50, 78, 79), (44, 42, 70, 72), (52, 51, 79, 80), (45, 44, 72, 73), (53, 52, 80, 81), (46, 45, 73, 74), (54, 53, 81, 82), (47, 46, 74, 75), (99, 98, 84, 85), (101, 100, 86, 87), (103, 102, 88, 89), (105, 104, 90, 91), (107, 106, 92, 93), (109, 108, 94, 95), (111, 110, 96, 97), (61, 60, 89, 88), (45, 59, 86, 100), (46, 47, 102, 103), (60, 46, 103, 89), (63, 62, 91, 90), (47, 61, 88, 102), (48, 49, 104, 105), (62, 48, 105, 91), (65, 64, 93, 92), (49, 63, 90, 104), (50, 51, 106, 107), (64, 50, 107, 93), (67, 66, 95, 94), (51, 65, 92, 106), (52, 53, 108, 109), (66, 52, 109, 95), (69, 68, 97, 96), (53, 67, 94, 108), (54, 55, 110, 111), (56, 57, 85, 84), (68, 54, 111, 97)])
me_cylinder_001.polygons.foreach_set('material_index', [0, 0, 0, 0, 0, 0, 0, 0, 0, 0, 0, 0, 0, 0, 0, 0, 0, 0, 0, 0, 0, 0, 0, 0, 0, 0, 0, 0, 0, 0, 1, 0, 0, 0, 0, 0, 0, 0, 0, 0, 0, 0, 0, 0, 1, 1, 1, 1, 1, 1, 0, 1, 1, 1, 1, 1, 1, 1, 1, 1, 1, 1, 1, 1, 1, 1, 1, 1, 1, 1, 1, 1, 0, 0, 0, 0, 0, 0, 0, 0, 1, 1, 1, 0, 1, 1, 1, 0, 1, 1, 1, 0, 1, 1, 1, 0, 1, 1, 0, 1])
_uv = me_cylinder_001.uv_layers.new(name='UVMap')
_uv.uv.foreach_set('vector', [1.0, 0.5, 1.0, 1.0, 0.9286, 1.0, 0.9286, 0.5, 0.9286, 0.5, 0.9286, 1.0, 0.8571, 1.0, 0.8571, 0.5, 0.8571, 0.5, 0.8571, 1.0, 0.7857, 1.0, 0.7857, 0.5, 0.7857, 0.5, 0.7857, 1.0, 0.7143, 1.0, 0.7143, 0.5, 0.7143, 0.5, 0.7143, 1.0, 0.6429, 1.0, 0.6429, 0.5, 0.6429, 0.5, 0.6429, 1.0, 0.5714, 1.0, 0.5714, 0.5, 0.5714, 0.5, 0.5714, 1.0, 0.5, 1.0, 0.5, 0.5, 0.5, 0.5, 0.5, 1.0, 0.4286, 1.0, 0.4286, 0.5, 0.4286, 0.5, 0.4286, 1.0, 0.3571, 1.0, 0.3571, 0.5, 0.3571, 0.5, 0.3571, 1.0, 0.2857, 1.0, 0.2857, 0.5, 0.2857, 0.5, 0.2857, 1.0, 0.2143, 1.0, 0.2143, 0.5, 0.2143, 0.5, 0.2143, 1.0, 0.1429, 1.0, 0.1429, 0.5, 0.3668, 0.3431, 0.3148, 0.3846, 0.3148, 0.3846, 0.3668, 0.3431, 0.1429, 0.5, 0.1429, 1.0, 0.07143, 1.0, 0.07143, 0.5, 0.07143, 0.5, 0.07143, 1.0, -1.341e-07, 1.0, -1.341e-07, 0.5, 0.75, 0.49, 0.8541, 0.4662, 0.9376, 0.3996, 0.984, 0.3034, 0.984, 0.1966, 0.9376, 0.1004, 0.8541, 0.03377, 0.75, 0.01, 0.6459, 0.03377, 0.5624, 0.1004, 0.516, 0.1966, 0.516, 0.3034, 0.5624, 0.3996, 0.6459, 0.4662, 0.25, 0.3993, 0.3148, 0.3846, 0.3541, 0.4662, 0.25, 0.49, 0.3148, 0.3846, 0.3668, 0.3431, 0.4376, 0.3996, 0.3541, 0.4662, 0.3668, 0.3431, 0.3956, 0.2832, 0.484, 0.3034, 0.4376, 0.3996, 0.3956, 0.2832, 0.3956, 0.2168, 0.484, 0.1966, 0.484, 0.3034, 0.3956, 0.2168, 0.3668, 0.1569, 0.4376, 0.1004, 0.484, 0.1966, 0.3668, 0.1569, 0.3148, 0.1154, 0.3541, 0.03377, 0.4376, 0.1004, 0.3148, 0.1154, 0.25, 0.1007, 0.25, 0.01, 0.3541, 0.03377, 0.25, 0.1007, 0.1852, 0.1154, 0.1459, 0.03377, 0.25, 0.01, 0.1852, 0.1154, 0.1332, 0.1569, 0.06236, 0.1004, 0.1459, 0.03377, 0.1332, 0.1569, 0.1044, 0.2168, 0.01602, 0.1966, 0.06236, 0.1004, 0.1044, 0.2168, 0.1044, 0.2832, 0.01602, 0.3034, 0.01602, 0.1966, 0.1044, 0.2832, 0.1332, 0.3431, 0.06236, 0.3996, 0.01602, 0.3034, 0.1332, 0.3431, 0.1852, 0.3846, 0.1459, 0.4662, 0.06236, 0.3996, 0.1852, 0.3846, 0.25, 0.3993, 0.25, 0.49, 0.1459, 0.4662, 0.2331, 0.2851, 0.2196, 0.2743, 0.2196, 0.2743, 0.2331, 0.2851, 0.1044, 0.2168, 0.1332, 0.1569, 0.1332, 0.1569, 0.1044, 0.2168, 0.3956, 0.2832, 0.3668, 0.3431, 0.3668, 0.3431, 0.3956, 0.2832, 0.1044, 0.2832, 0.1044, 0.2168, 0.1044, 0.2168, 0.1044, 0.2832, 0.3956, 0.2168, 0.3956, 0.2832, 0.3956, 0.2832, 0.3956, 0.2168, 0.1332, 0.3431, 0.1044, 0.2832, 0.1044, 0.2832, 0.1332, 0.3431, 0.3668, 0.1569, 0.3956, 0.2168, 0.3956, 0.2168, 0.3668, 0.1569, 0.1852, 0.3846, 0.1332, 0.3431, 0.1332, 0.3431, 0.1852, 0.3846, 0.3148, 0.1154, 0.3668, 0.1569, 0.3668, 0.1569, 0.3148, 0.1154, 0.25, 0.3993, 0.1852, 0.3846, 0.1852, 0.3846, 0.25, 0.3993, 0.25, 0.1007, 0.3148, 0.1154, 0.3148, 0.1154, 0.25, 0.1007, 0.1852, 0.1154, 0.25, 0.1007, 0.25, 0.1007, 0.1852, 0.1154, 0.3148, 0.3846, 0.25, 0.3993, 0.25, 0.3993, 0.3148, 0.3846, 0.1332, 0.1569, 0.1852, 0.1154, 0.1852, 0.1154, 0.1332, 0.1569, 0.3668, 0.3431, 0.2804, 0.2743, 0.2804, 0.2743, 0.3668, 0.3431, 0.2669, 0.2851, 0.2804, 0.2743, 0.3668, 0.3431, 0.3148, 0.3846, 0.2804, 0.2743, 0.2879, 0.2587, 0.2879, 0.2587, 0.2804, 0.2743, 0.2879, 0.2587, 0.2879, 0.2413, 0.3956, 0.2168, 0.3956, 0.2832, 0.2669, 0.2851, 0.3148, 0.3846, 0.3148, 0.3846, 0.2669, 0.2851, 0.2804, 0.2257, 0.2669, 0.2149, 0.3148, 0.1154, 0.3668, 0.1569, 0.3956, 0.2832, 0.3668, 0.3431, 0.3668, 0.3431, 0.3956, 0.2832, 0.25, 0.2111, 0.2331, 0.2149, 0.1852, 0.1154, 0.25, 0.1007, 0.25, 0.3993, 0.25, 0.2889, 0.25, 0.2889, 0.25, 0.3993, 0.2196, 0.2257, 0.2121, 0.2413, 0.1044, 0.2168, 0.1332, 0.1569, 0.2331, 0.2851, 0.1852, 0.3846, 0.1852, 0.3846, 0.2331, 0.2851, 0.2121, 0.2587, 0.2196, 0.2743, 0.1332, 0.3431, 0.1044, 0.2832, 0.25, 0.2889, 0.2669, 0.2851, 0.2669, 0.2851, 0.25, 0.2889, 0.2331, 0.2851, 0.25, 0.2889, 0.25, 0.3993, 0.1852, 0.3846, 0.2669, 0.2851, 0.25, 0.2889, 0.2331, 0.2851, 0.2196, 0.2743, 0.2121, 0.2587, 0.2121, 0.2413, 0.2196, 0.2257, 0.2331, 0.2149, 0.25, 0.2111, 0.2669, 0.2149, 0.2804, 0.2257, 0.2879, 0.2413, 0.2879, 0.2587, 0.2804, 0.2743, 0.2669, 0.2149, 0.2804, 0.2257, 0.2804, 0.2257, 0.2669, 0.2149, 0.25, 0.2889, 0.2331, 0.2851, 0.2331, 0.2851, 0.25, 0.2889, 0.25, 0.2111, 0.2669, 0.2149, 0.2669, 0.2149, 0.25, 0.2111, 0.2331, 0.2149, 0.25, 0.2111, 0.25, 0.2111, 0.2331, 0.2149, 0.2669, 0.2851, 0.25, 0.2889, 0.25, 0.2889, 0.2669, 0.2851, 0.2196, 0.2257, 0.2331, 0.2149, 0.2331, 0.2149, 0.2196, 0.2257, 0.2804, 0.2743, 0.2669, 0.2851, 0.2669, 0.2851, 0.2804, 0.2743, 0.2121, 0.2413, 0.2196, 0.2257, 0.2196, 0.2257, 0.2121, 0.2413, 0.2879, 0.2587, 0.2804, 0.2743, 0.2804, 0.2743, 0.2879, 0.2587, 0.2121, 0.2587, 0.2121, 0.2413, 0.2121, 0.2413, 0.2121, 0.2587, 0.2879, 0.2413, 0.2879, 0.2587, 0.2879, 0.2587, 0.2879, 0.2413, 0.2196, 0.2743, 0.2121, 0.2587, 0.2121, 0.2587, 0.2196, 0.2743, 0.2804, 0.2257, 0.2879, 0.2413, 0.2879, 0.2413, 0.2804, 0.2257, 0.25, 0.2889, 0.2669, 0.2851, 0.3148, 0.3846, 0.25, 0.3993, 0.2804, 0.2743, 0.2879, 0.2587, 0.3956, 0.2832, 0.3668, 0.3431, 0.2879, 0.2413, 0.2804, 0.2257, 0.3668, 0.1569, 0.3956, 0.2168, 0.2669, 0.2149, 0.25, 0.2111, 0.25, 0.1007, 0.3148, 0.1154, 0.2331, 0.2149, 0.2196, 0.2257, 0.1332, 0.1569, 0.1852, 0.1154, 0.2121, 0.2413, 0.2121, 0.2587, 0.1044, 0.2832, 0.1044, 0.2168, 0.2196, 0.2743, 0.2331, 0.2851, 0.1852, 0.3846, 0.1332, 0.3431, 0.3668, 0.1569, 0.3956, 0.2168, 0.3956, 0.2168, 0.3668, 0.1569, 0.2879, 0.2587, 0.3956, 0.2832, 0.3956, 0.2832, 0.2879, 0.2587, 0.2879, 0.2413, 0.2804, 0.2257, 0.2804, 0.2257, 0.2879, 0.2413, 0.3956, 0.2168, 0.2879, 0.2413, 0.2879, 0.2413, 0.3956, 0.2168, 0.25, 0.1007, 0.3148, 0.1154, 0.3148, 0.1154, 0.25, 0.1007, 0.2804, 0.2257, 0.3668, 0.1569, 0.3668, 0.1569, 0.2804, 0.2257, 0.2669, 0.2149, 0.25, 0.2111, 0.25, 0.2111, 0.2669, 0.2149, 0.3148, 0.1154, 0.2669, 0.2149, 0.2669, 0.2149, 0.3148, 0.1154, 0.1332, 0.1569, 0.1852, 0.1154, 0.1852, 0.1154, 0.1332, 0.1569, 0.25, 0.2111, 0.25, 0.1007, 0.25, 0.1007, 0.25, 0.2111, 0.2331, 0.2149, 0.2196, 0.2257, 0.2196, 0.2257, 0.2331, 0.2149, 0.1852, 0.1154, 0.2331, 0.2149, 0.2331, 0.2149, 0.1852, 0.1154, 0.1044, 0.2832, 0.1044, 0.2168, 0.1044, 0.2168, 0.1044, 0.2832, 0.2196, 0.2257, 0.1332, 0.1569, 0.1332, 0.1569, 0.2196, 0.2257, 0.2121, 0.2413, 0.2121, 0.2587, 0.2121, 0.2587, 0.2121, 0.2413, 0.1044, 0.2168, 0.2121, 0.2413, 0.2121, 0.2413, 0.1044, 0.2168, 0.1852, 0.3846, 0.1332, 0.3431, 0.1332, 0.3431, 0.1852, 0.3846, 0.2121, 0.2587, 0.1044, 0.2832, 0.1044, 0.2832, 0.2121, 0.2587, 0.2196, 0.2743, 0.2331, 0.2851, 0.2331, 0.2851, 0.2196, 0.2743, 0.3148, 0.3846, 0.25, 0.3993, 0.25, 0.3993, 0.3148, 0.3846, 0.1332, 0.3431, 0.2196, 0.2743, 0.2196, 0.2743, 0.1332, 0.3431])
me_cylinder_001.materials.append(mat_tire)
me_cylinder_001.materials.append(mat_chrome)
me_cylinder_001.use_remesh_fix_poles = True
me_cylinder_001.use_remesh_preserve_attributes = False
me_cylinder_001.use_mirror_vertex_groups = False
me_cylinder_001.update()
me_cylinder_002 = bpy.data.meshes.new('Cylinder.002')
me_cylinder_002.from_pydata([(0.0, 1.0, -1.0), (0.0, 1.0, 1.0), (0.4339, 0.901, -1.0), (0.4339, 0.901, 1.0), (0.7818, 0.6235, -1.0), (0.7818, 0.6235, 1.0), (0.9749, 0.2225, -1.0), (0.9749, 0.2225, 1.0), (0.9749, -0.2225, -1.0), (0.9749, -0.2225, 1.0), (0.7818, -0.6235, -1.0), (0.7818, -0.6235, 1.0), (0.4339, -0.901, -1.0), (0.4339, -0.901, 1.0), (1.51e-07, -1.0, -1.0), (1.51e-07, -1.0, 1.0), (-0.4339, -0.901, -1.0), (-0.4339, -0.901, 1.0), (-0.7818, -0.6235, -1.0), (-0.7818, -0.6235, 1.0), (-0.9749, -0.2225, -1.0), (-0.9749, -0.2225, 1.0), (-0.9749, 0.2225, -1.0), (-0.9749, 0.2225, 1.0), (-0.7818, 0.6235, -1.0), (-0.7818, 0.6235, 1.0), (-0.4339, 0.901, -1.0), (-0.4339, 0.901, 1.0)], [], [(0, 1, 3, 2), (2, 3, 5, 4), (4, 5, 7, 6), (6, 7, 9, 8), (8, 9, 11, 10), (10, 11, 13, 12), (12, 13, 15, 14), (14, 15, 17, 16), (16, 17, 19, 18), (18, 19, 21, 20), (20, 21, 23, 22), (22, 23, 25, 24), (3, 1, 27, 25, 23, 21, 19, 17, 15, 13, 11, 9, 7, 5), (24, 25, 27, 26), (26, 27, 1, 0), (0, 2, 4, 6, 8, 10, 12, 14, 16, 18, 20, 22, 24, 26)])
_uv = me_cylinder_002.uv_layers.new(name='UVMap')
_uv.uv.foreach_set('vector', [1.0, 0.5, 1.0, 1.0, 0.9286, 1.0, 0.9286, 0.5, 0.9286, 0.5, 0.9286, 1.0, 0.8571, 1.0, 0.8571, 0.5, 0.8571, 0.5, 0.8571, 1.0, 0.7857, 1.0, 0.7857, 0.5, 0.7857, 0.5, 0.7857, 1.0, 0.7143, 1.0, 0.7143, 0.5, 0.7143, 0.5, 0.7143, 1.0, 0.6429, 1.0, 0.6429, 0.5, 0.6429, 0.5, 0.6429, 1.0, 0.5714, 1.0, 0.5714, 0.5, 0.5714, 0.5, 0.5714, 1.0, 0.5, 1.0, 0.5, 0.5, 0.5, 0.5, 0.5, 1.0, 0.4286, 1.0, 0.4286, 0.5, 0.4286, 0.5, 0.4286, 1.0, 0.3571, 1.0, 0.3571, 0.5, 0.3571, 0.5, 0.3571, 1.0, 0.2857, 1.0, 0.2857, 0.5, 0.2857, 0.5, 0.2857, 1.0, 0.2143, 1.0, 0.2143, 0.5, 0.2143, 0.5, 0.2143, 1.0, 0.1429, 1.0, 0.1429, 0.5, 0.3541, 0.4662, 0.25, 0.49, 0.1459, 0.4662, 0.06236, 0.3996, 0.01602, 0.3034, 0.01602, 0.1966, 0.06236, 0.1004, 0.1459, 0.03377, 0.25, 0.01, 0.3541, 0.03377, 0.4376, 0.1004, 0.484, 0.1966, 0.484, 0.3034, 0.4376, 0.3996, 0.1429, 0.5, 0.1429, 1.0, 0.07143, 1.0, 0.07143, 0.5, 0.07143, 0.5, 0.07143, 1.0, -1.341e-07, 1.0, -1.341e-07, 0.5, 0.75, 0.49, 0.8541, 0.4662, 0.9376, 0.3996, 0.984, 0.3034, 0.984, 0.1966, 0.9376, 0.1004, 0.8541, 0.03377, 0.75, 0.01, 0.6459, 0.03377, 0.5624, 0.1004, 0.516, 0.1966, 0.516, 0.3034, 0.5624, 0.3996, 0.6459, 0.4662])
me_cylinder_002.use_remesh_fix_poles = True
me_cylinder_002.use_remesh_preserve_attributes = False
me_cylinder_002.use_mirror_vertex_groups = False
me_cylinder_002.update()
me_cube_001 = bpy.data.meshes.new('Cube.001')
me_cube_001.from_pydata([(-1.0, -1.0, -1.0), (-1.0, -1.0, 1.0), (-1.0, 1.0, -1.0), (-1.0, 1.0, 1.0), (1.0, -1.0, -1.0), (1.0, -1.0, 1.0), (1.0, 1.0, -1.0), (1.0, 1.0, 1.0), (-0.4339, 1.0, -1.0), (-0.4339, 1.0, 1.0), (-0.4339, -1.0, -1.0), (-0.4339, -1.0, 1.0)], [], [(0, 1, 3, 2), (8, 9, 7, 6), (6, 7, 5, 4), (10, 11, 1, 0), (8, 6, 4, 10), (9, 3, 1, 11), (7, 9, 11, 5), (2, 8, 10, 0), (4, 5, 11, 10), (2, 3, 9, 8)])
me_cube_001.polygons.foreach_set('material_index', [1, 0, 0, 0, 0, 1, 0, 1, 0, 1])
_uv = me_cube_001.uv_layers.new(name='UVMap')
_uv.uv.foreach_set('vector', [0.375, 0.0, 0.625, 0.0, 0.625, 0.25, 0.375, 0.25, 0.375, 0.3208, 0.625, 0.3208, 0.625, 0.5, 0.375, 0.5, 0.375, 0.5, 0.625, 0.5, 0.625, 0.75, 0.375, 0.75, 0.375, 0.9292, 0.625, 0.9292, 0.625, 1.0, 0.375, 1.0, 0.1958, 0.5, 0.375, 0.5, 0.375, 0.75, 0.1958, 0.75, 0.8042, 0.5, 0.875, 0.5, 0.875, 0.75, 0.8042, 0.75, 0.625, 0.5, 0.8042, 0.5, 0.8042, 0.75, 0.625, 0.75, 0.125, 0.5, 0.1958, 0.5, 0.1958, 0.75, 0.125, 0.75, 0.375, 0.75, 0.625, 0.75, 0.625, 0.9292, 0.375, 0.9292, 0.375, 0.25, 0.625, 0.25, 0.625, 0.3208, 0.375, 0.3208])
me_cube_001.materials.append(mat_lights)
me_cube_001.materials.append(mat_indicators)
me_cube_001.use_remesh_fix_poles = True
me_cube_001.use_remesh_preserve_attributes = False
me_cube_001.use_mirror_vertex_groups = False
me_cube_001.update()
me_cube_002 = bpy.data.meshes.new('Cube.002')
me_cube_002.from_pydata([(-1.0, -1.0, -1.0), (-1.0, -1.0, 1.0), (-1.0, 1.0, -1.0), (-1.0, 1.0, 1.0), (1.0, -1.0, -1.0), (1.0, -1.0, 1.0), (1.0, 1.0, -1.0), (1.0, 1.0, 1.0), (-0.4339, 1.0, -1.0), (-0.4339, 1.0, 1.0), (-0.4339, -1.0, -1.0), (-0.4339, -1.0, 1.0), (1.517, 0.3912, 1.937), (1.517, 0.3912, 1.155), (1.517, -0.3912, 1.155), (1.517, -0.3912, 1.937)], [], [(0, 1, 3, 2), (8, 9, 7, 6), (7, 5, 15, 12), (10, 11, 1, 0), (8, 6, 4, 10), (9, 3, 1, 11), (7, 9, 11, 5), (2, 8, 10, 0), (4, 5, 11, 10), (2, 3, 9, 8), (13, 12, 15, 14), (6, 7, 12, 13), (5, 4, 14, 15), (4, 6, 13, 14)])
_uv = me_cube_002.uv_layers.new(name='UVMap')
_uv.uv.foreach_set('vector', [0.375, 0.0, 0.625, 0.0, 0.625, 0.25, 0.375, 0.25, 0.375, 0.3208, 0.625, 0.3208, 0.625, 0.5, 0.375, 0.5, 0.625, 0.5, 0.625, 0.75, 0.625, 0.75, 0.625, 0.5, 0.375, 0.9292, 0.625, 0.9292, 0.625, 1.0, 0.375, 1.0, 0.1958, 0.5, 0.375, 0.5, 0.375, 0.75, 0.1958, 0.75, 0.8042, 0.5, 0.875, 0.5, 0.875, 0.75, 0.8042, 0.75, 0.625, 0.5, 0.8042, 0.5, 0.8042, 0.75, 0.625, 0.75, 0.125, 0.5, 0.1958, 0.5, 0.1958, 0.75, 0.125, 0.75, 0.375, 0.75, 0.625, 0.75, 0.625, 0.9292, 0.375, 0.9292, 0.375, 0.25, 0.625, 0.25, 0.625, 0.3208, 0.375, 0.3208, 0.375, 0.5, 0.625, 0.5, 0.625, 0.75, 0.375, 0.75, 0.375, 0.5, 0.625, 0.5, 0.625, 0.5, 0.375, 0.5, 0.625, 0.75, 0.375, 0.75, 0.375, 0.75, 0.625, 0.75, 0.375, 0.75, 0.375, 0.5, 0.375, 0.5, 0.375, 0.75])
me_cube_002.materials.append(mat_car)
me_cube_002.use_remesh_fix_poles = True
me_cube_002.use_remesh_preserve_attributes = False
me_cube_002.use_mirror_vertex_groups = False
me_cube_002.update()
me_cube_003 = bpy.data.meshes.new('Cube.003')
me_cube_003.from_pydata([(-1.0, -1.0, -1.0), (-1.0, -1.0, 1.0), (-1.0, 1.0, -1.0), (-1.0, 1.0, 1.0), (1.0, -1.0, -1.0), (1.0, -1.0, 1.0), (1.0, 1.0, -1.0), (1.0, 1.0, 1.0), (-0.4339, 1.0, -1.0), (-0.4339, 1.0, 1.0), (-0.4339, -1.0, -1.0), (-0.4339, -1.0, 1.0)], [], [(0, 1, 3, 2), (8, 9, 7, 6), (6, 7, 5, 4), (10, 11, 1, 0), (8, 6, 4, 10), (9, 3, 1, 11), (7, 9, 11, 5), (2, 8, 10, 0), (4, 5, 11, 10), (2, 3, 9, 8)])
_uv = me_cube_003.uv_layers.new(name='UVMap')
_uv.uv.foreach_set('vector', [0.375, 0.0, 0.625, 0.0, 0.625, 0.25, 0.375, 0.25, 0.375, 0.3208, 0.625, 0.3208, 0.625, 0.5, 0.375, 0.5, 0.375, 0.5, 0.625, 0.5, 0.625, 0.75, 0.375, 0.75, 0.375, 0.9292, 0.625, 0.9292, 0.625, 1.0, 0.375, 1.0, 0.1958, 0.5, 0.375, 0.5, 0.375, 0.75, 0.1958, 0.75, 0.8042, 0.5, 0.875, 0.5, 0.875, 0.75, 0.8042, 0.75, 0.625, 0.5, 0.8042, 0.5, 0.8042, 0.75, 0.625, 0.75, 0.125, 0.5, 0.1958, 0.5, 0.1958, 0.75, 0.125, 0.75, 0.375, 0.75, 0.625, 0.75, 0.625, 0.9292, 0.375, 0.9292, 0.375, 0.25, 0.625, 0.25, 0.625, 0.3208, 0.375, 0.3208])
me_cube_003.materials.append(mat_number_plate)
me_cube_003.use_remesh_fix_poles = True
me_cube_003.use_remesh_preserve_attributes = False
me_cube_003.use_mirror_vertex_groups = False
me_cube_003.update()
me_cylinder_004 = bpy.data.meshes.new('Cylinder.004')
me_cylinder_004.from_pydata([(0.0, 1.0, -1.0), (-5.774e-08, 0.6222, 1.0), (0.4339, 0.901, -1.0), (0.27, 0.5606, 1.0), (0.7818, 0.6235, -1.0), (0.4865, 0.388, 1.0), (0.9749, 0.2225, -1.0), (0.6066, 0.1385, 1.0), (0.9749, -0.2225, -1.0), (0.6066, -0.1385, 1.0), (0.7818, -0.6235, -1.0), (0.4865, -0.388, 1.0), (0.4339, -0.901, -1.0), (0.27, -0.5606, 1.0), (1.51e-07, -1.0, -1.0), (9.903e-08, -0.6222, 1.0), (-0.4339, -0.901, -1.0), (-0.27, -0.5606, 1.0), (-0.7818, -0.6235, -1.0), (-0.4865, -0.388, 1.0), (-0.9749, -0.2225, -1.0), (-0.6066, -0.1385, 1.0), (-0.9749, 0.2225, -1.0), (-0.6066, 0.1385, 1.0), (-0.7818, 0.6235, -1.0), (-0.4865, 0.388, 1.0), (-0.4339, 0.901, -1.0), (-0.27, 0.5606, 1.0), (0.4339, 0.901, 1.0), (0.0, 1.0, 1.0), (0.7818, 0.6235, 1.0), (0.9749, 0.2225, 1.0), (0.9749, -0.2225, 1.0), (0.7818, -0.6235, 1.0), (0.4339, -0.901, 1.0), (1.51e-07, -1.0, 1.0), (-0.4339, -0.901, 1.0), (-0.7818, -0.6235, 1.0), (-0.9749, -0.2225, 1.0), (-0.9749, 0.2225, 1.0), (-0.7818, 0.6235, 1.0), (-0.4339, 0.901, 1.0), (0.07036, 0.1461, 0.06781), (-1.703e-07, 0.1622, 0.06781), (0.1268, 0.1011, 0.06781), (0.1581, 0.03608, 0.06781), (0.1581, -0.03608, 0.06781), (0.1268, -0.1011, 0.06781), (0.07036, -0.1461, 0.06781), (4.629e-08, -0.1622, 0.06781), (-0.07036, -0.1461, 0.06781), (-0.1268, -0.1011, 0.06781), (-0.1581, -0.03608, 0.06781), (-0.1581, 0.03608, 0.06781), (-0.1268, 0.1011, 0.06781), (-0.07036, 0.1461, 0.06781), (0.27, 0.5606, 0.06781), (-5.774e-08, 0.6222, 0.06781), (0.4865, 0.388, 0.06781), (0.6066, 0.1385, 0.06781), (0.6066, -0.1385, 0.06781), (0.4865, -0.388, 0.06781), (0.27, -0.5606, 0.06781), (9.903e-08, -0.6222, 0.06781), (-0.27, -0.5606, 0.06781), (-0.4865, -0.388, 0.06781), (-0.6066, -0.1385, 0.06781), (-0.6066, 0.1385, 0.06781), (-0.4865, 0.388, 0.06781), (-0.27, 0.5606, 0.06781), (0.07036, 0.1461, 0.3039), (-1.712e-07, 0.1622, 0.3039), (0.1268, 0.1011, 0.3039), (0.1581, 0.03608, 0.3039), (0.1581, -0.03608, 0.3039), (0.1268, -0.1011, 0.3039), (0.07036, -0.1461, 0.3039), (4.539e-08, -0.1622, 0.3039), (-0.07036, -0.1461, 0.3039), (-0.1268, -0.1011, 0.3039), (-0.1581, -0.03608, 0.3039), (-0.1581, 0.03608, 0.3039), (-0.1268, 0.1011, 0.3039), (-0.07036, 0.1461, 0.3039), (0.27, 0.5606, -0.1239), (-5.774e-08, 0.6222, -0.1239), (0.6066, 0.1385, -0.1239), (0.4865, 0.388, -0.1239), (0.4865, -0.388, -0.1239), (0.6066, -0.1385, -0.1239), (9.903e-08, -0.6222, -0.1239), (0.27, -0.5606, -0.1239), (-0.4865, -0.388, -0.1239), (-0.27, -0.5606, -0.1239), (-0.6066, 0.1385, -0.1239), (-0.6066, -0.1385, -0.1239), (-0.27, 0.5606, -0.1239), (-0.4865, 0.388, -0.1239), (0.07036, 0.1461, -0.1239), (-1.703e-07, 0.1622, -0.1239), (0.1581, 0.03608, -0.1239), (0.1268, 0.1011, -0.1239), (0.1268, -0.1011, -0.1239), (0.1581, -0.03608, -0.1239), (4.629e-08, -0.1622, -0.1239), (0.07036, -0.1461, -0.1239), (-0.1268, -0.1011, -0.1239), (-0.07036, -0.1461, -0.1239), (-0.1581, 0.03608, -0.1239), (-0.1581, -0.03608, -0.1239), (-0.07036, 0.1461, -0.1239), (-0.1268, 0.1011, -0.1239)], [], [(0, 29, 28, 2), (2, 28, 30, 4), (4, 30, 31, 6), (6, 31, 32, 8), (8, 32, 33, 10), (10, 33, 34, 12), (12, 34, 35, 14), (14, 35, 36, 16), (16, 36, 37, 18), (18, 37, 38, 20), (20, 38, 39, 22), (22, 39, 40, 24), (5, 3, 56, 58), (24, 40, 41, 26), (26, 41, 29, 0), (0, 2, 4, 6, 8, 10, 12, 14, 16, 18, 20, 22, 24, 26), (1, 3, 28, 29), (3, 5, 30, 28), (5, 7, 31, 30), (7, 9, 32, 31), (9, 11, 33, 32), (11, 13, 34, 33), (13, 15, 35, 34), (15, 17, 36, 35), (17, 19, 37, 36), (19, 21, 38, 37), (21, 23, 39, 38), (23, 25, 40, 39), (25, 27, 41, 40), (27, 1, 29, 41), (55, 54, 82, 83), (21, 19, 65, 66), (7, 5, 58, 59), (23, 21, 66, 67), (9, 7, 59, 60), (25, 23, 67, 68), (11, 9, 60, 61), (27, 25, 68, 69), (13, 11, 61, 62), (1, 27, 69, 57), (15, 13, 62, 63), (17, 15, 63, 64), (3, 1, 57, 56), (19, 17, 64, 65), (58, 44, 101, 87), (42, 44, 58, 56), (44, 45, 100, 101), (45, 46, 60, 59), (42, 56, 84, 98), (47, 48, 62, 61), (59, 58, 87, 86), (49, 50, 64, 63), (57, 43, 99, 85), (51, 52, 66, 65), (55, 69, 96, 110), (53, 54, 68, 67), (43, 42, 98, 99), (55, 43, 57, 69), (70, 71, 83, 82, 81, 80, 79, 78, 77, 76, 75, 74, 73, 72), (48, 47, 75, 76), (43, 55, 83, 71), (49, 48, 76, 77), (50, 49, 77, 78), (42, 43, 71, 70), (51, 50, 78, 79), (44, 42, 70, 72), (52, 51, 79, 80), (45, 44, 72, 73), (53, 52, 80, 81), (46, 45, 73, 74), (54, 53, 81, 82), (47, 46, 74, 75), (99, 98, 84, 85), (101, 100, 86, 87), (103, 102, 88, 89), (105, 104, 90, 91), (107, 106, 92, 93), (109, 108, 94, 95), (111, 110, 96, 97), (61, 60, 89, 88), (45, 59, 86, 100), (46, 47, 102, 103), (60, 46, 103, 89), (63, 62, 91, 90), (47, 61, 88, 102), (48, 49, 104, 105), (62, 48, 105, 91), (65, 64, 93, 92), (49, 63, 90, 104), (50, 51, 106, 107), (64, 50, 107, 93), (67, 66, 95, 94), (51, 65, 92, 106), (52, 53, 108, 109), (66, 52, 109, 95), (69, 68, 97, 96), (53, 67, 94, 108), (54, 55, 110, 111), (56, 57, 85, 84), (68, 54, 111, 97)])
me_cylinder_004.polygons.foreach_set('material_index', [0, 0, 0, 0, 0, 0, 0, 0, 0, 0, 0, 0, 0, 0, 0, 0, 0, 0, 0, 0, 0, 0, 0, 0, 0, 0, 0, 0, 0, 0, 1, 0, 0, 0, 0, 0, 0, 0, 0, 0, 0, 0, 0, 0, 1, 1, 1, 1, 1, 1, 0, 1, 1, 1, 1, 1, 1, 1, 1, 1, 1, 1, 1, 1, 1, 1, 1, 1, 1, 1, 1, 1, 0, 0, 0, 0, 0, 0, 0, 0, 1, 1, 1, 0, 1, 1, 1, 0, 1, 1, 1, 0, 1, 1, 1, 0, 1, 1, 0, 1])
_uv = me_cylinder_004.uv_layers.new(name='UVMap')
_uv.uv.foreach_set('vector', [1.0, 0.5, 1.0, 1.0, 0.9286, 1.0, 0.9286, 0.5, 0.9286, 0.5, 0.9286, 1.0, 0.8571, 1.0, 0.8571, 0.5, 0.8571, 0.5, 0.8571, 1.0, 0.7857, 1.0, 0.7857, 0.5, 0.7857, 0.5, 0.7857, 1.0, 0.7143, 1.0, 0.7143, 0.5, 0.7143, 0.5, 0.7143, 1.0, 0.6429, 1.0, 0.6429, 0.5, 0.6429, 0.5, 0.6429, 1.0, 0.5714, 1.0, 0.5714, 0.5, 0.5714, 0.5, 0.5714, 1.0, 0.5, 1.0, 0.5, 0.5, 0.5, 0.5, 0.5, 1.0, 0.4286, 1.0, 0.4286, 0.5, 0.4286, 0.5, 0.4286, 1.0, 0.3571, 1.0, 0.3571, 0.5, 0.3571, 0.5, 0.3571, 1.0, 0.2857, 1.0, 0.2857, 0.5, 0.2857, 0.5, 0.2857, 1.0, 0.2143, 1.0, 0.2143, 0.5, 0.2143, 0.5, 0.2143, 1.0, 0.1429, 1.0, 0.1429, 0.5, 0.3668, 0.3431, 0.3148, 0.3846, 0.3148, 0.3846, 0.3668, 0.3431, 0.1429, 0.5, 0.1429, 1.0, 0.07143, 1.0, 0.07143, 0.5, 0.07143, 0.5, 0.07143, 1.0, -1.341e-07, 1.0, -1.341e-07, 0.5, 0.75, 0.49, 0.8541, 0.4662, 0.9376, 0.3996, 0.984, 0.3034, 0.984, 0.1966, 0.9376, 0.1004, 0.8541, 0.03377, 0.75, 0.01, 0.6459, 0.03377, 0.5624, 0.1004, 0.516, 0.1966, 0.516, 0.3034, 0.5624, 0.3996, 0.6459, 0.4662, 0.25, 0.3993, 0.3148, 0.3846, 0.3541, 0.4662, 0.25, 0.49, 0.3148, 0.3846, 0.3668, 0.3431, 0.4376, 0.3996, 0.3541, 0.4662, 0.3668, 0.3431, 0.3956, 0.2832, 0.484, 0.3034, 0.4376, 0.3996, 0.3956, 0.2832, 0.3956, 0.2168, 0.484, 0.1966, 0.484, 0.3034, 0.3956, 0.2168, 0.3668, 0.1569, 0.4376, 0.1004, 0.484, 0.1966, 0.3668, 0.1569, 0.3148, 0.1154, 0.3541, 0.03377, 0.4376, 0.1004, 0.3148, 0.1154, 0.25, 0.1007, 0.25, 0.01, 0.3541, 0.03377, 0.25, 0.1007, 0.1852, 0.1154, 0.1459, 0.03377, 0.25, 0.01, 0.1852, 0.1154, 0.1332, 0.1569, 0.06236, 0.1004, 0.1459, 0.03377, 0.1332, 0.1569, 0.1044, 0.2168, 0.01602, 0.1966, 0.06236, 0.1004, 0.1044, 0.2168, 0.1044, 0.2832, 0.01602, 0.3034, 0.01602, 0.1966, 0.1044, 0.2832, 0.1332, 0.3431, 0.06236, 0.3996, 0.01602, 0.3034, 0.1332, 0.3431, 0.1852, 0.3846, 0.1459, 0.4662, 0.06236, 0.3996, 0.1852, 0.3846, 0.25, 0.3993, 0.25, 0.49, 0.1459, 0.4662, 0.2331, 0.2851, 0.2196, 0.2743, 0.2196, 0.2743, 0.2331, 0.2851, 0.1044, 0.2168, 0.1332, 0.1569, 0.1332, 0.1569, 0.1044, 0.2168, 0.3956, 0.2832, 0.3668, 0.3431, 0.3668, 0.3431, 0.3956, 0.2832, 0.1044, 0.2832, 0.1044, 0.2168, 0.1044, 0.2168, 0.1044, 0.2832, 0.3956, 0.2168, 0.3956, 0.2832, 0.3956, 0.2832, 0.3956, 0.2168, 0.1332, 0.3431, 0.1044, 0.2832, 0.1044, 0.2832, 0.1332, 0.3431, 0.3668, 0.1569, 0.3956, 0.2168, 0.3956, 0.2168, 0.3668, 0.1569, 0.1852, 0.3846, 0.1332, 0.3431, 0.1332, 0.3431, 0.1852, 0.3846, 0.3148, 0.1154, 0.3668, 0.1569, 0.3668, 0.1569, 0.3148, 0.1154, 0.25, 0.3993, 0.1852, 0.3846, 0.1852, 0.3846, 0.25, 0.3993, 0.25, 0.1007, 0.3148, 0.1154, 0.3148, 0.1154, 0.25, 0.1007, 0.1852, 0.1154, 0.25, 0.1007, 0.25, 0.1007, 0.1852, 0.1154, 0.3148, 0.3846, 0.25, 0.3993, 0.25, 0.3993, 0.3148, 0.3846, 0.1332, 0.1569, 0.1852, 0.1154, 0.1852, 0.1154, 0.1332, 0.1569, 0.3668, 0.3431, 0.2804, 0.2743, 0.2804, 0.2743, 0.3668, 0.3431, 0.2669, 0.2851, 0.2804, 0.2743, 0.3668, 0.3431, 0.3148, 0.3846, 0.2804, 0.2743, 0.2879, 0.2587, 0.2879, 0.2587, 0.2804, 0.2743, 0.2879, 0.2587, 0.2879, 0.2413, 0.3956, 0.2168, 0.3956, 0.2832, 0.2669, 0.2851, 0.3148, 0.3846, 0.3148, 0.3846, 0.2669, 0.2851, 0.2804, 0.2257, 0.2669, 0.2149, 0.3148, 0.1154, 0.3668, 0.1569, 0.3956, 0.2832, 0.3668, 0.3431, 0.3668, 0.3431, 0.3956, 0.2832, 0.25, 0.2111, 0.2331, 0.2149, 0.1852, 0.1154, 0.25, 0.1007, 0.25, 0.3993, 0.25, 0.2889, 0.25, 0.2889, 0.25, 0.3993, 0.2196, 0.2257, 0.2121, 0.2413, 0.1044, 0.2168, 0.1332, 0.1569, 0.2331, 0.2851, 0.1852, 0.3846, 0.1852, 0.3846, 0.2331, 0.2851, 0.2121, 0.2587, 0.2196, 0.2743, 0.1332, 0.3431, 0.1044, 0.2832, 0.25, 0.2889, 0.2669, 0.2851, 0.2669, 0.2851, 0.25, 0.2889, 0.2331, 0.2851, 0.25, 0.2889, 0.25, 0.3993, 0.1852, 0.3846, 0.2669, 0.2851, 0.25, 0.2889, 0.2331, 0.2851, 0.2196, 0.2743, 0.2121, 0.2587, 0.2121, 0.2413, 0.2196, 0.2257, 0.2331, 0.2149, 0.25, 0.2111, 0.2669, 0.2149, 0.2804, 0.2257, 0.2879, 0.2413, 0.2879, 0.2587, 0.2804, 0.2743, 0.2669, 0.2149, 0.2804, 0.2257, 0.2804, 0.2257, 0.2669, 0.2149, 0.25, 0.2889, 0.2331, 0.2851, 0.2331, 0.2851, 0.25, 0.2889, 0.25, 0.2111, 0.2669, 0.2149, 0.2669, 0.2149, 0.25, 0.2111, 0.2331, 0.2149, 0.25, 0.2111, 0.25, 0.2111, 0.2331, 0.2149, 0.2669, 0.2851, 0.25, 0.2889, 0.25, 0.2889, 0.2669, 0.2851, 0.2196, 0.2257, 0.2331, 0.2149, 0.2331, 0.2149, 0.2196, 0.2257, 0.2804, 0.2743, 0.2669, 0.2851, 0.2669, 0.2851, 0.2804, 0.2743, 0.2121, 0.2413, 0.2196, 0.2257, 0.2196, 0.2257, 0.2121, 0.2413, 0.2879, 0.2587, 0.2804, 0.2743, 0.2804, 0.2743, 0.2879, 0.2587, 0.2121, 0.2587, 0.2121, 0.2413, 0.2121, 0.2413, 0.2121, 0.2587, 0.2879, 0.2413, 0.2879, 0.2587, 0.2879, 0.2587, 0.2879, 0.2413, 0.2196, 0.2743, 0.2121, 0.2587, 0.2121, 0.2587, 0.2196, 0.2743, 0.2804, 0.2257, 0.2879, 0.2413, 0.2879, 0.2413, 0.2804, 0.2257, 0.25, 0.2889, 0.2669, 0.2851, 0.3148, 0.3846, 0.25, 0.3993, 0.2804, 0.2743, 0.2879, 0.2587, 0.3956, 0.2832, 0.3668, 0.3431, 0.2879, 0.2413, 0.2804, 0.2257, 0.3668, 0.1569, 0.3956, 0.2168, 0.2669, 0.2149, 0.25, 0.2111, 0.25, 0.1007, 0.3148, 0.1154, 0.2331, 0.2149, 0.2196, 0.2257, 0.1332, 0.1569, 0.1852, 0.1154, 0.2121, 0.2413, 0.2121, 0.2587, 0.1044, 0.2832, 0.1044, 0.2168, 0.2196, 0.2743, 0.2331, 0.2851, 0.1852, 0.3846, 0.1332, 0.3431, 0.3668, 0.1569, 0.3956, 0.2168, 0.3956, 0.2168, 0.3668, 0.1569, 0.2879, 0.2587, 0.3956, 0.2832, 0.3956, 0.2832, 0.2879, 0.2587, 0.2879, 0.2413, 0.2804, 0.2257, 0.2804, 0.2257, 0.2879, 0.2413, 0.3956, 0.2168, 0.2879, 0.2413, 0.2879, 0.2413, 0.3956, 0.2168, 0.25, 0.1007, 0.3148, 0.1154, 0.3148, 0.1154, 0.25, 0.1007, 0.2804, 0.2257, 0.3668, 0.1569, 0.3668, 0.1569, 0.2804, 0.2257, 0.2669, 0.2149, 0.25, 0.2111, 0.25, 0.2111, 0.2669, 0.2149, 0.3148, 0.1154, 0.2669, 0.2149, 0.2669, 0.2149, 0.3148, 0.1154, 0.1332, 0.1569, 0.1852, 0.1154, 0.1852, 0.1154, 0.1332, 0.1569, 0.25, 0.2111, 0.25, 0.1007, 0.25, 0.1007, 0.25, 0.2111, 0.2331, 0.2149, 0.2196, 0.2257, 0.2196, 0.2257, 0.2331, 0.2149, 0.1852, 0.1154, 0.2331, 0.2149, 0.2331, 0.2149, 0.1852, 0.1154, 0.1044, 0.2832, 0.1044, 0.2168, 0.1044, 0.2168, 0.1044, 0.2832, 0.2196, 0.2257, 0.1332, 0.1569, 0.1332, 0.1569, 0.2196, 0.2257, 0.2121, 0.2413, 0.2121, 0.2587, 0.2121, 0.2587, 0.2121, 0.2413, 0.1044, 0.2168, 0.2121, 0.2413, 0.2121, 0.2413, 0.1044, 0.2168, 0.1852, 0.3846, 0.1332, 0.3431, 0.1332, 0.3431, 0.1852, 0.3846, 0.2121, 0.2587, 0.1044, 0.2832, 0.1044, 0.2832, 0.2121, 0.2587, 0.2196, 0.2743, 0.2331, 0.2851, 0.2331, 0.2851, 0.2196, 0.2743, 0.3148, 0.3846, 0.25, 0.3993, 0.25, 0.3993, 0.3148, 0.3846, 0.1332, 0.3431, 0.2196, 0.2743, 0.2196, 0.2743, 0.1332, 0.3431])
me_cylinder_004.materials.append(mat_tire)
me_cylinder_004.materials.append(mat_chrome)
me_cylinder_004.use_remesh_fix_poles = True
me_cylinder_004.use_remesh_preserve_attributes = False
me_cylinder_004.use_mirror_vertex_groups = False
me_cylinder_004.update()
me_plane = bpy.data.meshes.new('Plane')
me_plane.from_pydata([(-1.0, -1.0, 0.0), (1.0, -1.0, 0.0), (-1.0, 1.0, 0.0), (1.0, 1.0, 0.0)], [], [(0, 1, 3, 2)])
_uv = me_plane.uv_layers.new(name='UVMap')
_uv.uv.foreach_set('vector', [0.0, 0.0, 1.0, 0.0, 1.0, 1.0, 0.0, 1.0])
me_plane.materials.append(mat_grass)
me_plane.use_remesh_fix_poles = True
me_plane.use_remesh_preserve_attributes = False
me_plane.use_mirror_vertex_groups = False
me_plane.update()
me_plane_001 = bpy.data.meshes.new('Plane.001')
me_plane_001.from_pydata([(-1.0, -1.0, 0.0), (1.0, -1.0, 0.0), (-1.0, 1.0, 0.0), (1.0, 1.0, 0.0)], [], [(0, 1, 3, 2)])
me_plane_001.polygons.foreach_set('material_index', [1])
_uv = me_plane_001.uv_layers.new(name='UVMap')
_uv.uv.foreach_set('vector', [0.0, 0.0, 1.0, 0.0, 1.0, 1.0, 0.0, 1.0])
me_plane_001.materials.append(mat_grass)
me_plane_001.materials.append(mat_road)
me_plane_001.use_remesh_fix_poles = True
me_plane_001.use_remesh_preserve_attributes = False
me_plane_001.use_mirror_vertex_groups = False
me_plane_001.update()
me_cube_004 = bpy.data.meshes.new('Cube.004')
me_cube_004.from_pydata([(-1.0, -1.0, -1.0), (-1.0, -1.0, 1.0), (-1.0, 1.0, -1.0), (-1.0, 1.0, 1.0), (1.0, -1.0, -1.0), (1.0, -1.0, 1.0), (1.0, 1.0, -1.0), (1.0, 1.0, 1.0)], [], [(0, 1, 3, 2), (2, 3, 7, 6), (6, 7, 5, 4), (4, 5, 1, 0), (2, 6, 4, 0), (7, 3, 1, 5)])
_uv = me_cube_004.uv_layers.new(name='UVMap')
_uv.uv.foreach_set('vector', [0.375, 0.0, 0.625, 0.0, 0.625, 0.25, 0.375, 0.25, 0.375, 0.25, 0.625, 0.25, 0.625, 0.5, 0.375, 0.5, 0.375, 0.5, 0.625, 0.5, 0.625, 0.75, 0.375, 0.75, 0.375, 0.75, 0.625, 0.75, 0.625, 1.0, 0.375, 1.0, 0.125, 0.5, 0.375, 0.5, 0.375, 0.75, 0.125, 0.75, 0.625, 0.5, 0.875, 0.5, 0.875, 0.75, 0.625, 0.75])
me_cube_004.materials.append(mat_road_light)
me_cube_004.use_remesh_fix_poles = True
me_cube_004.use_remesh_preserve_attributes = False
me_cube_004.use_mirror_vertex_groups = False
me_cube_004.update()
me_cube_005 = bpy.data.meshes.new('Cube.005')
me_cube_005.from_pydata([(-0.5, -0.7036, -0.5), (-0.2641, -0.2322, 0.7735), (-0.5, 0.7036, -0.5), (-0.4843, 0.6562, 0.5957), (0.5, -0.7036, -0.5), (0.4528, -0.2728, 0.7916), (0.5, 0.7036, -0.5), (0.4982, 0.5812, 0.7943), (-0.6096, 1.311e-09, -0.6096), (-0.5967, -0.845, -2.868e-07), (-0.6096, -9.174e-09, 0.6096), (-0.6096, 0.8578, -2.794e-09), (1.583e-08, 0.8578, -0.6096), (-0.04475, 0.8005, 0.7958), (0.6517, 0.8775, -0.09013), (0.6096, -2.359e-08, -0.6096), (0.73, -0.07894, 0.6779), (0.6156, -0.8568, -0.1048), (-1.211e-08, -0.8578, -0.6096), (0.1573, -0.5996, 0.7272), (-0.8395, -1.704e-08, 5.588e-09), (9.313e-09, 1.181, 4.657e-09), (0.8809, 0.005497, -0.1061), (-9.313e-09, -1.181, 4.657e-09), (0.0, -7.863e-09, -0.8395), (0.09726, 0.3028, 0.9652)], [], [(0, 9, 20, 8), (9, 1, 10, 20), (20, 10, 3, 11), (8, 20, 11, 2), (2, 11, 21, 12), (11, 3, 13, 21), (21, 13, 7, 14), (12, 21, 14, 6), (6, 14, 22, 15), (14, 7, 16, 22), (22, 16, 5, 17), (15, 22, 17, 4), (4, 17, 23, 18), (17, 5, 19, 23), (23, 19, 1, 9), (18, 23, 9, 0), (2, 12, 24, 8), (12, 6, 15, 24), (24, 15, 4, 18), (8, 24, 18, 0), (7, 13, 25, 16), (13, 3, 10, 25), (25, 10, 1, 19), (16, 25, 19, 5)])
_uv = me_cube_005.uv_layers.new(name='UVMap')
_uv.uv.foreach_set('vector', [0.375, 0.0, 0.5, 0.0, 0.5, 0.125, 0.375, 0.125, 0.5, 0.0, 0.625, 0.0, 0.625, 0.125, 0.5, 0.125, 0.5, 0.125, 0.625, 0.125, 0.625, 0.25, 0.5, 0.25, 0.375, 0.125, 0.5, 0.125, 0.5, 0.25, 0.375, 0.25, 0.375, 0.25, 0.5, 0.25, 0.5, 0.3733, 0.3698, 0.3698, 0.5, 0.25, 0.625, 0.25, 0.6302, 0.3698, 0.5, 0.3733, 0.5, 0.3733, 0.6302, 0.3698, 0.6667, 0.4583, 0.5, 0.4931, 0.3698, 0.3698, 0.5, 0.3733, 0.5, 0.4931, 0.3333, 0.4583, 0.3333, 0.4583, 0.5, 0.4931, 0.5, 0.625, 0.3681, 0.625, 0.5, 0.4931, 0.6667, 0.4583, 0.6319, 0.625, 0.5, 0.625, 0.5, 0.625, 0.6319, 0.625, 0.6667, 0.7917, 0.5, 0.7569, 0.3681, 0.625, 0.5, 0.625, 0.5, 0.7569, 0.3333, 0.7917, 0.3333, 0.7917, 0.5, 0.7569, 0.5, 0.8767, 0.3698, 0.8802, 0.5, 0.7569, 0.6667, 0.7917, 0.6302, 0.8802, 0.5, 0.8767, 0.5, 0.8767, 0.6302, 0.8802, 0.625, 1.0, 0.5, 1.0, 0.3698, 0.8802, 0.5, 0.8767, 0.5, 1.0, 0.375, 1.0, 0.125, 0.5, 0.2448, 0.4948, 0.2483, 0.625, 0.125, 0.625, 0.2448, 0.4948, 0.3333, 0.4583, 0.3681, 0.625, 0.2483, 0.625, 0.2483, 0.625, 0.3681, 0.625, 0.3333, 0.7917, 0.2448, 0.7552, 0.125, 0.625, 0.2483, 0.625, 0.2448, 0.7552, 0.125, 0.75, 0.6667, 0.4583, 0.7552, 0.4948, 0.7517, 0.625, 0.6319, 0.625, 0.7552, 0.4948, 0.875, 0.5, 0.875, 0.625, 0.7517, 0.625, 0.7517, 0.625, 0.875, 0.625, 0.875, 0.75, 0.7552, 0.7552, 0.6319, 0.625, 0.7517, 0.625, 0.7552, 0.7552, 0.6667, 0.7917])
me_cube_005.materials.append(mat_rock)
me_cube_005.use_remesh_fix_poles = True
me_cube_005.use_remesh_preserve_attributes = False
me_cube_005.use_mirror_vertex_groups = False
me_cube_005.update()

# ---- objects
ob_cube = bpy.data.objects.new('Cube', me_cube)
ob_light = bpy.data.objects.new('Light', light_light)
ob_camera = bpy.data.objects.new('Camera', cam_camera)
ob_cylinder = bpy.data.objects.new('Cylinder', me_cylinder)
ob_cylinder_001 = bpy.data.objects.new('Cylinder.001', me_cylinder_001)
ob_cylinder_002 = bpy.data.objects.new('Cylinder.002', me_cylinder_002)
ob_cube_001 = bpy.data.objects.new('Cube.001', me_cube_001)
ob_cube_002 = bpy.data.objects.new('Cube.002', me_cube_002)
ob_cube_003 = bpy.data.objects.new('Cube.003', me_cube_003)
ob_cylinder_003 = bpy.data.objects.new('Cylinder.003', me_cylinder_004)
ob_plane = bpy.data.objects.new('Plane', me_plane)
ob_plane_001 = bpy.data.objects.new('Plane.001', me_plane_001)
ob_cube_004 = bpy.data.objects.new('Cube.004', me_cube_004)
ob_cube_005 = bpy.data.objects.new('Cube.005', me_cube_005)
ob_area = bpy.data.objects.new('Area', light_area)

# ---- transforms, parenting, visibility, modifiers, constraints
ob_cube.location = (-2.709, 0.0, 0.8763)
ob_cube.lock_rotations_4d = False
ob_cube.empty_display_type = 'ARROWS'
ob_cube.lineart.crease_threshold = 0.0
_m = ob_cube.modifiers.new('BTool_Cylinder', 'BOOLEAN')
_m.object = ob_cylinder
_m = ob_cube.modifiers.new('BTool_Cylinder.002', 'BOOLEAN')
_m.object = ob_cylinder_002
ob_light.location = (4.076, 1.005, 5.904)
ob_light.rotation_euler = (0.6503, 0.05522, 1.866)
ob_light.lock_rotations_4d = False
ob_light.empty_display_type = 'ARROWS'
ob_light.color = (0.0, 0.0, 0.0, 0.0)
ob_light.lineart.crease_threshold = 0.0
ob_camera.location = (9.084, -11.0, 9.458)
ob_camera.rotation_euler = (1.04, 1.712e-06, 0.8238)
ob_camera.lock_rotations_4d = False
ob_camera.empty_display_type = 'ARROWS'
ob_camera.color = (0.0, 0.0, 0.0, 0.0)
ob_camera.display_type = 'WIRE'
ob_camera.lineart.crease_threshold = 0.0
ob_cylinder.parent = ob_cube
ob_cylinder.location = (0.9999, -0.9494, -0.2317)
ob_cylinder.rotation_euler = (-0.0, 1.571, 0.0)
ob_cylinder.scale = (0.4048, 0.4048, 0.4048)
ob_cylinder.hide_render = True
ob_cylinder.visible_camera = False
ob_cylinder.visible_diffuse = False
ob_cylinder.visible_glossy = False
ob_cylinder.visible_transmission = False
ob_cylinder.visible_volume_scatter = False
ob_cylinder.visible_shadow = False
ob_cylinder.display_type = 'BOUNDS'
ob_cylinder.lineart.crease_threshold = 0.0
_m = ob_cylinder.modifiers.new('Mirror', 'MIRROR')
_m.mirror_object = ob_cube
ob_cylinder_001.parent = ob_cube
ob_cylinder_001.location = (0.8188, -0.9494, -0.2317)
ob_cylinder_001.rotation_euler = (-0.0, 1.571, 0.0)
ob_cylinder_001.scale = (0.3428, 0.3428, 0.1241)
ob_cylinder_001.lineart.crease_threshold = 0.0
_m = ob_cylinder_001.modifiers.new('Mirror', 'MIRROR')
_m.mirror_object = ob_cube
ob_cylinder_002.parent = ob_cube
ob_cylinder_002.location = (0.9999, 1.618, -0.2317)
ob_cylinder_002.rotation_euler = (-0.0, 1.571, 0.0)
ob_cylinder_002.scale = (0.4048, 0.4048, 0.4048)
ob_cylinder_002.hide_render = True
ob_cylinder_002.visible_camera = False
ob_cylinder_002.visible_diffuse = False
ob_cylinder_002.visible_glossy = False
ob_cylinder_002.visible_transmission = False
ob_cylinder_002.visible_volume_scatter = False
ob_cylinder_002.visible_shadow = False
ob_cylinder_002.display_type = 'BOUNDS'
ob_cylinder_002.lineart.crease_threshold = 0.0
_m = ob_cylinder_002.modifiers.new('Mirror', 'MIRROR')
_m.mirror_object = ob_cube
ob_cube_001.parent = ob_cube
ob_cube_001.location = (0.7173, -1.804, 0.1545)
ob_cube_001.scale = (-0.2081, -0.08694, -0.08694)
ob_cube_001.lineart.crease_threshold = 0.0
_m = ob_cube_001.modifiers.new('Mirror', 'MIRROR')
_m.mirror_object = ob_cube
ob_cube_002.parent = ob_cube
ob_cube_002.location = (1.25, 0.05345, 0.4777)
ob_cube_002.scale = (-0.2081, -0.08694, -0.08694)
ob_cube_002.lineart.crease_threshold = 0.0
_m = ob_cube_002.modifiers.new('Mirror', 'MIRROR')
_m.mirror_object = ob_cube
ob_cube_003.parent = ob_cube
ob_cube_003.location = (0.1112, -1.804, 0.06715)
ob_cube_003.scale = (-0.2081, -0.08694, -0.1098)
ob_cube_003.lineart.crease_threshold = 0.0
_m = ob_cube_003.modifiers.new('Mirror', 'MIRROR')
_m.mirror_object = ob_cube
ob_cylinder_003.parent = ob_cube
ob_cylinder_003.location = (0.8188, 1.621, -0.2317)
ob_cylinder_003.rotation_euler = (-0.0, 1.571, 0.0)
ob_cylinder_003.scale = (0.3428, 0.3428, 0.1241)
ob_cylinder_003.lineart.crease_threshold = 0.0
_m = ob_cylinder_003.modifiers.new('Mirror', 'MIRROR')
_m.mirror_object = ob_cube
ob_plane.location = (0.0, 0.0, 0.0)
ob_plane.scale = (-39.57, -39.57, -39.57)
ob_plane.lineart.crease_threshold = 0.0
ob_plane_001.location = (0.0, 0.0, 0.3277)
ob_plane_001.scale = (6.467, -92.72, 55.93)
ob_plane_001.lineart.crease_threshold = 0.0
_m = ob_plane_001.modifiers.new('Solidify', 'SOLIDIFY')
ob_cube_004.location = (0.0, -92.56, 0.1276)
ob_cube_004.scale = (0.3818, 1.084, 0.3818)
ob_cube_004.lineart.crease_threshold = 0.0
_m = ob_cube_004.modifiers.new('Array', 'ARRAY')
_m.count = 55
_m.relative_offset_displace = (0.0, 1.58, 0.0)
ob_cube_005.location = (-10.46, 5.536, 0.0)
ob_cube_005.lineart.crease_threshold = 0.0
ob_area.location = (0.0, 0.0, 7.419)
ob_area.scale = (50.0, 50.0, 50.0)
ob_area.lineart.crease_threshold = 0.0

# ---- collection membership
col_collection.objects.link(ob_cube)
col_collection.objects.link(ob_light)
col_collection.objects.link(ob_camera)
col_collection.objects.link(ob_cylinder)
col_collection.objects.link(ob_cylinder_001)
col_collection.objects.link(ob_cylinder_002)
col_collection.objects.link(ob_cube_001)
col_collection.objects.link(ob_cube_002)
col_collection.objects.link(ob_cube_003)
col_collection.objects.link(ob_cylinder_003)
col_collection.objects.link(ob_plane)
col_collection.objects.link(ob_plane_001)
col_collection.objects.link(ob_cube_004)
col_collection.objects.link(ob_cube_005)
col_collection.objects.link(ob_area)

# ---- scene / render settings (as saved in the file)
scene.camera = ob_camera
scene.frame_start = 1; scene.frame_end = 250; scene.frame_set(1)
scene.render.engine = 'CYCLES'
scene.render.resolution_x = 1080
scene.cycles.use_denoising = False
scene.cycles.samples = 128
scene.cycles.sampling_pattern = 'TABULATED_SOBOL'
scene.cycles.use_adaptive_sampling = False
scene.cycles.use_light_tree = False
scene.view_settings.view_transform = 'Filmic'
bpy.context.view_layer.update()
